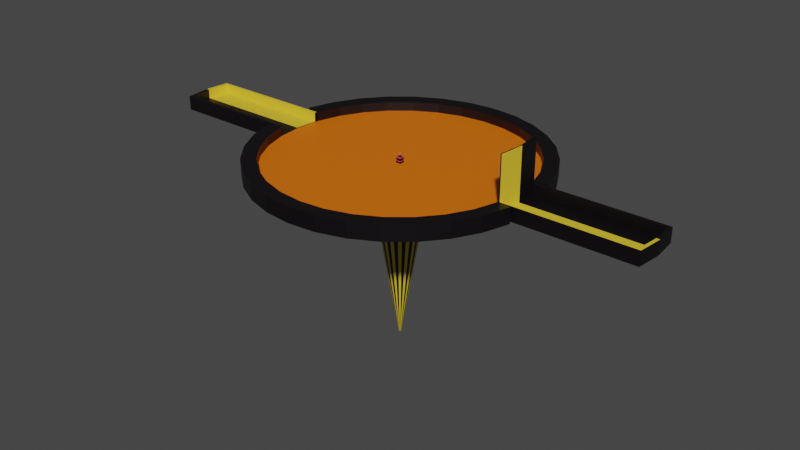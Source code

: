 # Source: Arena.blend  (saved by Blender 2.80.75; exported with 4.5.12 LTS)
import bpy
from mathutils import Matrix  # noqa: F401  (used for matrix-valued properties, if any)

bpy.ops.wm.read_factory_settings(use_empty=True)
scene = bpy.context.scene
scene.name = 'Scene'

# ---- collections
col_collection = bpy.data.collections.new('Collection'); scene.collection.children.link(col_collection)

# ---- materials (node trees are filled in below, after node groups)
mat_material_001 = bpy.data.materials.new('Material.001')
mat_material_001.use_transparent_shadow = False
mat_material_002 = bpy.data.materials.new('Material.002')
mat_material_002.use_transparent_shadow = False
mat_material_003 = bpy.data.materials.new('Material.003')
mat_material_003.use_transparent_shadow = False
mat_material_004 = bpy.data.materials.new('Material.004')
mat_material_004.use_transparent_shadow = False
mat_material_005 = bpy.data.materials.new('Material.005')
mat_material_005.use_transparent_shadow = False

# ---- material node trees
mat_material_001.use_nodes = True; mat_material_001.node_tree.nodes.clear()
_N = mat_material_001.node_tree.nodes; _L = mat_material_001.node_tree.links
n0 = _N.new('ShaderNodeOutputMaterial'); n0.name = 'Material Output'; n0.location = (300, 300)
n1 = _N.new('ShaderNodeBsdfPrincipled'); n1.name = 'Principled BSDF'; n1.location = (10, 300)
n1.distribution = 'GGX'
n1.subsurface_method = 'BURLEY'
n1.inputs[0].default_value = (0.001655, 0.0001604, 0.001353, 1.0)
n1.inputs[3].default_value = 1.45
n1.inputs[27].default_value = (0.0, 0.0, 0.0, 1.0)
n1.inputs[28].default_value = 1.0
_L.new(n1.outputs[0], n0.inputs[0])
n0.is_active_output = True
mat_material_002.use_nodes = True; mat_material_002.node_tree.nodes.clear()
_N = mat_material_002.node_tree.nodes; _L = mat_material_002.node_tree.links
n0 = _N.new('ShaderNodeOutputMaterial'); n0.name = 'Material Output'; n0.location = (300, 300)
n1 = _N.new('ShaderNodeBsdfPrincipled'); n1.name = 'Principled BSDF'; n1.location = (10, 300)
n1.distribution = 'GGX'
n1.subsurface_method = 'BURLEY'
n1.inputs[0].default_value = (0.8, 0.05731, 0.1334, 1.0)
n1.inputs[3].default_value = 1.45
n1.inputs[27].default_value = (0.0, 0.0, 0.0, 1.0)
n1.inputs[28].default_value = 1.0
_L.new(n1.outputs[0], n0.inputs[0])
n0.is_active_output = True
mat_material_003.use_nodes = True; mat_material_003.node_tree.nodes.clear()
_N = mat_material_003.node_tree.nodes; _L = mat_material_003.node_tree.links
n0 = _N.new('ShaderNodeOutputMaterial'); n0.name = 'Material Output'; n0.location = (300, 300)
n1 = _N.new('ShaderNodeBsdfPrincipled'); n1.name = 'Principled BSDF'; n1.location = (10, 300)
n1.distribution = 'GGX'
n1.subsurface_method = 'BURLEY'
n1.inputs[0].default_value = (0.8, 0.5789, 0.03693, 1.0)
n1.inputs[3].default_value = 1.45
n1.inputs[27].default_value = (0.0, 0.0, 0.0, 1.0)
n1.inputs[28].default_value = 1.0
_L.new(n1.outputs[0], n0.inputs[0])
n0.is_active_output = True
mat_material_004.use_nodes = True; mat_material_004.node_tree.nodes.clear()
_N = mat_material_004.node_tree.nodes; _L = mat_material_004.node_tree.links
n0 = _N.new('ShaderNodeOutputMaterial'); n0.name = 'Material Output'; n0.location = (300, 300)
n1 = _N.new('ShaderNodeBsdfPrincipled'); n1.name = 'Principled BSDF'; n1.location = (10, 300)
n1.distribution = 'GGX'
n1.subsurface_method = 'BURLEY'
n1.inputs[0].default_value = (0.003477, 0.0007574, 0.00412, 1.0)
n1.inputs[3].default_value = 1.45
n1.inputs[27].default_value = (0.0, 0.0, 0.0, 1.0)
n1.inputs[28].default_value = 1.0
_L.new(n1.outputs[0], n0.inputs[0])
n0.is_active_output = True
mat_material_005.use_nodes = True; mat_material_005.node_tree.nodes.clear()
_N = mat_material_005.node_tree.nodes; _L = mat_material_005.node_tree.links
n0 = _N.new('ShaderNodeOutputMaterial'); n0.name = 'Material Output'; n0.location = (300, 300)
n1 = _N.new('ShaderNodeBsdfPrincipled'); n1.name = 'Principled BSDF'; n1.location = (10, 300)
n1.distribution = 'GGX'
n1.subsurface_method = 'BURLEY'
n1.inputs[0].default_value = (0.8055, 0.1601, 0.0, 1.0)
n1.inputs[3].default_value = 1.45
n1.inputs[27].default_value = (0.0, 0.0, 0.0, 1.0)
n1.inputs[28].default_value = 1.0
_L.new(n1.outputs[0], n0.inputs[0])
n0.is_active_output = True

# ---- world
world_world = bpy.data.worlds.new('World'); scene.world = world_world
world_world.use_nodes = True; world_world.node_tree.nodes.clear()
_N = world_world.node_tree.nodes; _L = world_world.node_tree.links
n0 = _N.new('ShaderNodeOutputWorld'); n0.name = 'World Output'; n0.location = (300, 300)
n1 = _N.new('ShaderNodeBackground'); n1.name = 'Background'; n1.location = (10, 300)
n1.inputs[0].default_value = (0.05088, 0.05088, 0.05088, 1.0)
_L.new(n1.outputs[0], n0.inputs[0])
n0.is_active_output = True
world_world.color = (0.05088, 0.05088, 0.05088)
world_world.use_sun_shadow = False
world_world.sun_shadow_jitter_overblur = 0.0

# ---- meshes
me_cylinder = bpy.data.meshes.new('Cylinder')
me_cylinder.from_pydata([(-9.148e-07, 8.704, -1.0), (-5.818e-06, 50.0, 16.0), (1.698, 8.537, -1.0), (9.755, 49.04, 16.0), (3.331, 8.042, -1.0), (19.13, 46.19, 16.0), (4.836, 7.237, -1.0), (27.78, 41.57, 16.0), (6.155, 6.155, -1.0), (35.36, 35.36, 16.0), (7.237, 4.836, -1.0), (41.57, 27.78, 16.0), (8.042, 3.331, -1.0), (46.19, 19.13, 16.0), (8.537, 1.698, -1.0), (49.04, 9.755, 16.0), (8.704, -1.538e-06, -1.0), (50.0, -1.019e-05, 16.0), (8.537, -1.698, -1.0), (49.04, -9.755, 16.0), (8.042, -3.331, -1.0), (46.19, -19.13, 16.0), (7.237, -4.836, -1.0), (41.57, -27.78, 16.0), (6.155, -6.155, -1.0), (35.36, -35.36, 16.0), (4.836, -7.237, -1.0), (27.78, -41.57, 16.0), (3.331, -8.042, -1.0), (19.13, -46.19, 16.0), (1.698, -8.537, -1.0), (9.754, -49.04, 16.0), (-3.751e-06, -8.704, -1.0), (-2.211e-05, -50.0, 16.0), (-1.698, -8.537, -1.0), (-9.755, -49.04, 16.0), (-3.331, -8.042, -1.0), (-19.13, -46.19, 16.0), (-4.836, -7.237, -1.0), (-27.78, -41.57, 16.0), (-6.155, -6.155, -1.0), (-35.36, -35.36, 16.0), (-7.237, -4.836, -1.0), (-41.57, -27.78, 16.0), (-8.042, -3.331, -1.0), (-46.19, -19.13, 16.0), (-8.537, -1.698, -1.0), (-49.04, -9.754, 16.0), (-8.704, 6.209e-06, -1.0), (-50.0, 3.432e-05, 16.0), (-8.537, 1.698, -1.0), (-49.04, 9.755, 16.0), (-8.042, 3.331, -1.0), (-46.19, 19.13, 16.0), (-7.237, 4.836, -1.0), (-41.57, 27.78, 16.0), (-6.155, 6.155, -1.0), (-35.36, 35.36, 16.0), (-4.836, 7.237, -1.0), (-27.78, 41.57, 16.0), (-3.331, 8.042, -1.0), (-19.13, 46.19, 16.0), (-1.698, 8.537, -1.0), (-9.754, 49.04, 16.0), (-2.545e-07, 0.4352, -51.0), (0.08491, 0.4269, -51.0), (0.1665, 0.4021, -51.0), (0.2418, 0.3619, -51.0), (0.3077, 0.3077, -51.0), (0.3619, 0.2418, -51.0), (0.4021, 0.1665, -51.0), (0.4269, 0.08491, -51.0), (0.4352, 4.61e-07, -51.0), (0.4269, -0.08491, -51.0), (0.4021, -0.1665, -51.0), (0.3619, -0.2418, -51.0), (0.3077, -0.3077, -51.0), (0.2418, -0.3619, -51.0), (0.1665, -0.4021, -51.0), (0.08491, -0.4269, -51.0), (-3.964e-07, -0.4352, -51.0), (-0.08491, -0.4269, -51.0), (-0.1665, -0.4021, -51.0), (-0.2418, -0.3619, -51.0), (-0.3077, -0.3077, -51.0), (-0.3619, -0.2418, -51.0), (-0.4021, -0.1665, -51.0), (-0.4269, -0.08491, -51.0), (-0.4352, 8.484e-07, -51.0), (-0.4269, 0.08491, -51.0), (-0.4021, 0.1666, -51.0), (-0.3619, 0.2418, -51.0), (-0.3077, 0.3077, -51.0), (-0.2418, 0.3619, -51.0), (-0.1665, 0.4021, -51.0), (-0.08491, 0.4269, -51.0), (9.657, 48.55, 16.0), (-5.773e-06, 49.5, 16.0), (18.94, 45.73, 16.0), (27.5, 41.16, 16.0), (35.0, 35.0, 16.0), (41.16, 27.5, 16.0), (45.73, 18.94, 16.0), (48.55, 9.657, 16.0), (49.5, -1.008e-05, 16.0), (48.55, -9.657, 16.0), (45.73, -18.94, 16.0), (41.16, -27.5, 16.0), (35.0, -35.0, 16.0), (27.5, -41.16, 16.0), (18.94, -45.73, 16.0), (9.657, -48.55, 16.0), (-2.19e-05, -49.5, 16.0), (-9.657, -48.55, 16.0), (-18.94, -45.73, 16.0), (-27.5, -41.16, 16.0), (-35.0, -35.0, 16.0), (-41.16, -27.5, 16.0), (-45.73, -18.94, 16.0), (-48.55, -9.657, 16.0), (-49.5, 3.398e-05, 16.0), (-48.55, 9.657, 16.0), (-45.73, 18.94, 16.0), (-41.16, 27.5, 16.0), (-35.0, 35.0, 16.0), (-27.5, 41.16, 16.0), (-18.94, 45.73, 16.0), (-9.657, 48.55, 16.0), (49.04, 9.755, 18.0), (50.0, -1.019e-05, 18.0), (49.04, -9.755, 18.0), (-49.04, -9.754, 18.0), (-50.0, 3.432e-05, 18.0), (-49.04, 9.755, 18.0), (9.657, 48.55, 18.0), (-5.773e-06, 49.5, 18.0), (18.94, 45.73, 18.0), (27.5, 41.16, 18.0), (35.0, 35.0, 18.0), (41.16, 27.5, 18.0), (45.73, 18.94, 18.0), (48.55, 9.657, 18.0), (49.5, -1.008e-05, 18.0), (48.55, -9.657, 18.0), (45.73, -18.94, 18.0), (41.16, -27.5, 18.0), (35.0, -35.0, 18.0), (27.5, -41.16, 18.0), (18.94, -45.73, 18.0), (9.657, -48.55, 18.0), (-2.19e-05, -49.5, 18.0), (-9.657, -48.55, 18.0), (-18.94, -45.73, 18.0), (-27.5, -41.16, 18.0), (-35.0, -35.0, 18.0), (-41.16, -27.5, 18.0), (-45.73, -18.94, 18.0), (-48.55, -9.657, 18.0), (-49.5, 3.398e-05, 18.0), (-48.55, 9.657, 18.0), (-45.73, 18.94, 18.0), (-41.16, 27.5, 18.0), (-35.0, 35.0, 18.0), (-27.5, 41.16, 18.0), (-18.94, 45.73, 18.0), (-9.657, 48.55, 18.0), (49.04, 9.755, 19.5), (49.04, -9.755, 19.5), (-49.04, -9.754, 19.5), (-49.04, 9.755, 19.5), (9.657, 48.55, 19.5), (-5.773e-06, 49.5, 19.5), (18.94, 45.73, 19.5), (27.5, 41.16, 19.5), (35.0, 35.0, 19.5), (41.16, 27.5, 19.5), (45.73, 18.94, 19.5), (48.55, 9.657, 19.5), (45.73, -18.94, 19.5), (48.55, -9.657, 19.5), (41.16, -27.5, 19.5), (35.0, -35.0, 19.5), (27.5, -41.16, 19.5), (18.94, -45.73, 19.5), (9.657, -48.55, 19.5), (-2.19e-05, -49.5, 19.5), (-9.657, -48.55, 19.5), (-18.94, -45.73, 19.5), (-27.5, -41.16, 19.5), (-35.0, -35.0, 19.5), (-41.16, -27.5, 19.5), (-45.73, -18.94, 19.5), (-48.55, -9.657, 19.5), (-45.73, 18.94, 19.5), (-48.55, 9.657, 19.5), (-41.16, 27.5, 19.5), (-35.0, 35.0, 19.5), (-27.5, 41.16, 19.5), (-18.94, 45.73, 19.5), (-9.657, 48.55, 19.5), (9.657, 48.55, 18.0), (-5.773e-06, 49.5, 18.0), (18.94, 45.73, 18.0), (27.5, 41.16, 18.0), (35.0, 35.0, 18.0), (41.16, 27.5, 18.0), (45.73, 18.94, 18.0), (48.55, 9.657, 18.0), (49.5, -1.008e-05, 18.0), (48.55, -9.657, 18.0), (45.73, -18.94, 18.0), (41.16, -27.5, 18.0), (35.0, -35.0, 18.0), (27.5, -41.16, 18.0), (18.94, -45.73, 18.0), (9.657, -48.55, 18.0), (-2.19e-05, -49.5, 18.0), (-9.657, -48.55, 18.0), (-18.94, -45.73, 18.0), (-27.5, -41.16, 18.0), (-35.0, -35.0, 18.0), (-41.16, -27.5, 18.0), (-45.73, -18.94, 18.0), (-48.55, -9.657, 18.0), (-49.5, 3.398e-05, 18.0), (-48.55, 9.657, 18.0), (-45.73, 18.94, 18.0), (-41.16, 27.5, 18.0), (-35.0, 35.0, 18.0), (-27.5, 41.16, 18.0), (-18.94, 45.73, 18.0), (-9.657, 48.55, 18.0), (100.0, -1.019e-05, 16.0), (99.04, 9.755, 16.0), (99.04, -9.755, 16.0), (100.0, -1.019e-05, 18.0), (99.04, 9.755, 18.0), (99.04, -9.755, 18.0), (-100.0, 3.432e-05, 16.0), (-99.04, -9.754, 16.0), (-99.04, 9.755, 16.0), (-100.0, 3.432e-05, 18.0), (-99.04, -9.754, 18.0), (-99.04, 9.755, 18.0), (49.04, 9.755, 20.0), (48.55, 9.657, 20.0), (-49.04, 9.755, 20.0), (-48.55, 9.657, 20.0), (-49.04, -9.754, 21.5), (-49.04, -9.754, 20.0), (-49.04, 9.755, 21.5), (48.55, -9.657, 20.0), (49.04, -9.755, 20.0), (-48.55, 9.657, 21.5), (-48.55, -9.657, 20.0), (48.55, 9.657, 21.5), (49.04, 9.755, 21.5), (9.755, 49.04, 21.5), (-5.818e-06, 50.0, 21.5), (19.13, 46.19, 21.5), (27.78, 41.57, 21.5), (35.36, 35.36, 21.5), (41.57, 27.78, 21.5), (46.19, 19.13, 21.5), (46.19, -19.13, 21.5), (49.04, -9.755, 21.5), (41.57, -27.78, 21.5), (35.36, -35.36, 21.5), (27.78, -41.57, 21.5), (19.13, -46.19, 21.5), (9.754, -49.04, 21.5), (-2.211e-05, -50.0, 21.5), (-9.755, -49.04, 21.5), (-19.13, -46.19, 21.5), (-27.78, -41.57, 21.5), (-35.36, -35.36, 21.5), (-41.57, -27.78, 21.5), (-46.19, -19.13, 21.5), (-46.19, 19.13, 21.5), (-41.57, 27.78, 21.5), (-35.36, 35.36, 21.5), (-27.78, 41.57, 21.5), (-19.13, 46.19, 21.5), (-9.754, 49.04, 21.5), (9.657, 48.55, 21.5), (-5.773e-06, 49.5, 21.5), (18.94, 45.73, 21.5), (27.5, 41.16, 21.5), (35.0, 35.0, 21.5), (41.16, 27.5, 21.5), (45.73, 18.94, 21.5), (45.73, -18.94, 21.5), (48.55, -9.657, 21.5), (41.16, -27.5, 21.5), (35.0, -35.0, 21.5), (27.5, -41.16, 21.5), (18.94, -45.73, 21.5), (9.657, -48.55, 21.5), (-2.19e-05, -49.5, 21.5), (-9.657, -48.55, 21.5), (-18.94, -45.73, 21.5), (-27.5, -41.16, 21.5), (-35.0, -35.0, 21.5), (-41.16, -27.5, 21.5), (-45.73, -18.94, 21.5), (-48.55, -9.657, 21.5), (-45.73, 18.94, 21.5), (-41.16, 27.5, 21.5), (-35.0, 35.0, 21.5), (-27.5, 41.16, 21.5), (-18.94, 45.73, 21.5), (-9.657, 48.55, 21.5), (-49.14, -8.779, 18.0), (-49.14, 8.779, 18.0), (-99.14, -8.779, 18.0), (-99.14, 8.779, 18.0), (-98.75, 3.432e-05, 18.0), (-74.04, -9.754, 18.0), (-74.04, 9.755, 18.0), (-97.89, 8.779, 18.0), (-97.89, -8.779, 18.0), (-49.14, -8.779, 21.5), (-49.04, -9.754, 21.5), (-99.14, -8.779, 21.5), (-99.04, -9.754, 21.5), (-74.04, -9.754, 21.5), (-74.04, 9.755, 21.5), (-49.04, 9.755, 21.5), (-49.14, 8.779, 21.5), (-99.04, 9.755, 21.5), (-99.14, 8.779, 21.5), (-74.14, 8.779, 21.5), (-74.14, -8.779, 21.5), (-99.14, 8.779, 21.5), (-100.0, 3.432e-05, 21.5), (-98.75, 3.432e-05, 21.5), (-99.14, -8.779, 21.5), (-97.89, 8.779, 21.5), (-97.89, -8.779, 21.5), (49.14, 8.779, 18.0), (49.14, -8.779, 18.0), (99.14, 8.779, 18.0), (99.14, -8.779, 18.0), (98.75, -1.019e-05, 18.0), (74.04, 9.755, 18.0), (74.04, -9.755, 18.0), (97.89, -8.779, 18.0), (97.89, 8.779, 18.0), (49.14, 8.779, 21.5), (49.04, 9.755, 21.5), (99.14, 8.779, 21.5), (99.04, 9.755, 21.5), (74.04, 9.755, 21.5), (74.04, -9.755, 21.5), (99.04, -9.755, 21.5), (49.04, -9.755, 21.5), (49.14, -8.779, 21.5), (99.14, -8.779, 21.5), (74.14, -8.779, 21.5), (74.14, 8.779, 21.5), (99.14, -8.779, 21.5), (100.0, -1.019e-05, 21.5), (98.75, -1.019e-05, 21.5), (99.14, 8.779, 21.5), (97.89, -8.779, 21.5), (97.89, 8.779, 21.5), (10.73, 53.94, 15.72), (-6.287e-06, 55.0, 15.72), (21.05, 50.81, 15.72), (30.56, 45.73, 15.72), (38.89, 38.89, 15.72), (45.73, 30.56, 15.72), (50.81, 21.05, 15.72), (53.94, 10.73, 15.72), (50.81, -21.05, 15.72), (53.94, -10.73, 15.72), (45.73, -30.56, 15.72), (38.89, -38.89, 15.72), (30.56, -45.73, 15.72), (21.05, -50.81, 15.72), (10.73, -53.94, 15.72), (-2.421e-05, -55.0, 15.72), (-10.73, -53.94, 15.72), (-21.05, -50.81, 15.72), (-30.56, -45.73, 15.72), (-38.89, -38.89, 15.72), (-45.73, -30.56, 15.72), (-50.81, -21.05, 15.72), (-53.94, -10.73, 15.72), (-50.81, 21.05, 15.72), (-53.94, 10.73, 15.72), (-45.73, 30.56, 15.72), (-38.89, 38.89, 15.72), (-30.56, 45.73, 15.72), (-21.05, 50.81, 15.72), (-10.73, 53.94, 15.72), (-50.81, -21.05, 17.92), (30.56, -45.73, 17.92), (38.89, 38.89, 17.92), (-21.05, 50.81, 17.92), (-45.73, -30.56, 17.92), (38.89, -38.89, 17.92), (30.56, 45.73, 17.92), (-30.56, 45.73, 17.92), (-38.89, -38.89, 17.92), (-30.56, -45.73, 17.92), (45.73, -30.56, 17.92), (50.81, -21.05, 17.92), (21.05, 50.81, 17.92), (10.73, 53.94, 17.92), (-38.89, 38.89, 17.92), (-45.73, 30.56, 17.92), (-6.287e-06, 55.0, 17.92), (45.73, 30.56, 17.92), (50.81, 21.05, 17.92), (53.94, 10.73, 17.92), (53.94, -10.73, 17.92), (21.05, -50.81, 17.92), (10.73, -53.94, 17.92), (-2.421e-05, -55.0, 17.92), (-10.73, -53.94, 17.92), (-21.05, -50.81, 17.92), (-53.94, -10.73, 17.92), (-50.81, 21.05, 17.92), (-53.94, 10.73, 17.92), (-10.73, 53.94, 17.92), (-45.73, 30.56, 19.58), (-50.81, 21.05, 19.58), (-53.94, -10.73, 19.58), (-50.81, -21.05, 19.58), (-45.73, -30.56, 19.58), (-53.94, 10.73, 19.58), (-38.89, -38.89, 19.58), (-30.56, -45.73, 19.58), (-21.05, -50.81, 19.58), (-10.73, -53.94, 19.58), (-2.421e-05, -55.0, 19.58), (53.94, 10.73, 19.58), (10.73, 53.94, 19.58), (-6.287e-06, 55.0, 19.58), (21.05, 50.81, 19.58), (30.56, 45.73, 19.58), (38.89, 38.89, 19.58), (45.73, 30.56, 19.58), (50.81, 21.05, 19.58), (50.81, -21.05, 19.58), (53.94, -10.73, 19.58), (45.73, -30.56, 19.58), (38.89, -38.89, 19.58), (30.56, -45.73, 19.58), (21.05, -50.81, 19.58), (10.73, -53.94, 19.58), (-38.89, 38.89, 19.58), (-30.56, 45.73, 19.58), (-21.05, 50.81, 19.58), (-10.73, 53.94, 19.58), (-38.89, 38.89, 21.77), (-45.73, 30.56, 21.77), (-50.81, 21.05, 21.77), (-53.94, 10.73, 21.77), (-53.94, -10.73, 21.77), (53.94, 10.73, 21.77), (-50.81, -21.05, 21.77), (-45.73, -30.56, 21.77), (-38.89, -38.89, 21.77), (-30.56, -45.73, 21.77), (-21.05, -50.81, 21.77), (-10.73, -53.94, 21.77), (10.73, 53.94, 21.77), (-6.287e-06, 55.0, 21.77), (21.05, 50.81, 21.77), (30.56, 45.73, 21.77), (38.89, 38.89, 21.77), (45.73, 30.56, 21.77), (50.81, 21.05, 21.77), (50.81, -21.05, 21.77), (53.94, -10.73, 21.77), (45.73, -30.56, 21.77), (38.89, -38.89, 21.77), (30.56, -45.73, 21.77), (21.05, -50.81, 21.77), (10.73, -53.94, 21.77), (-2.421e-05, -55.0, 21.77), (-30.56, 45.73, 21.77), (-21.05, 50.81, 21.77), (-10.73, 53.94, 21.77)], [], [(0, 1, 3, 2), (2, 3, 5, 4), (4, 5, 7, 6), (6, 7, 9, 8), (8, 9, 11, 10), (10, 11, 13, 12), (12, 13, 15, 14), (14, 15, 17, 16), (16, 17, 19, 18), (18, 19, 21, 20), (20, 21, 23, 22), (22, 23, 25, 24), (24, 25, 27, 26), (26, 27, 29, 28), (28, 29, 31, 30), (30, 31, 33, 32), (32, 33, 35, 34), (34, 35, 37, 36), (36, 37, 39, 38), (38, 39, 41, 40), (40, 41, 43, 42), (42, 43, 45, 44), (44, 45, 47, 46), (46, 47, 49, 48), (48, 49, 51, 50), (50, 51, 53, 52), (52, 53, 55, 54), (54, 55, 57, 56), (56, 57, 59, 58), (58, 59, 61, 60), (60, 61, 63, 62), (62, 63, 1, 0), (14, 16, 72, 71), (64, 65, 66, 67, 68, 69, 70, 71, 72, 73, 74, 75, 76, 77, 78, 79, 80, 81, 82, 83, 84, 85, 86, 87, 88, 89, 90, 91, 92, 93, 94, 95), (32, 34, 81, 80), (50, 52, 90, 89), (6, 8, 68, 67), (24, 26, 77, 76), (42, 44, 86, 85), (60, 62, 95, 94), (16, 18, 73, 72), (34, 36, 82, 81), (52, 54, 91, 90), (8, 10, 69, 68), (26, 28, 78, 77), (44, 46, 87, 86), (0, 2, 65, 64), (62, 0, 64, 95), (18, 20, 74, 73), (36, 38, 83, 82), (54, 56, 92, 91), (10, 12, 70, 69), (28, 30, 79, 78), (46, 48, 88, 87), (2, 4, 66, 65), (20, 22, 75, 74), (38, 40, 84, 83), (56, 58, 93, 92), (12, 14, 71, 70), (30, 32, 80, 79), (48, 50, 89, 88), (4, 6, 67, 66), (22, 24, 76, 75), (40, 42, 85, 84), (58, 60, 94, 93), (113, 112, 216, 217), (108, 109, 147, 146), (107, 108, 146, 145), (106, 107, 145, 144), (105, 106, 144, 143), (104, 105, 143, 142), (103, 104, 142, 141), (102, 103, 141, 140), (101, 102, 140, 139), (127, 97, 135, 165), (100, 101, 139, 138), (126, 127, 165, 164), (99, 100, 138, 137), (125, 126, 164, 163), (98, 99, 137, 136), (124, 125, 163, 162), (96, 98, 136, 134), (156, 157, 192, 191), (197, 198, 310, 309), (257, 259, 470, 468), (283, 258, 469, 485), (155, 156, 191, 190), (31, 29, 379, 380), (258, 257, 468, 469), (154, 155, 190, 189), (282, 283, 485, 484), (153, 154, 189, 188), (152, 153, 188, 187), (151, 152, 187, 186), (13, 11, 371, 372), (150, 151, 186, 185), (281, 282, 484, 483), (149, 150, 185, 184), (1, 63, 395, 367), (148, 149, 184, 183), (47, 45, 387, 388), (280, 281, 483, 456), (132, 312, 131, 157, 158), (147, 148, 183, 182), (29, 27, 378, 379), (146, 147, 182, 181), (279, 280, 456, 457), (145, 146, 181, 180), (11, 9, 370, 371), (133, 313, 132, 158, 159), (144, 145, 180, 178), (133, 169, 431, 424), (109, 110, 148, 147), (278, 279, 457, 458), (110, 111, 149, 148), (63, 61, 394, 395), (111, 112, 150, 149), (45, 43, 386, 387), (314, 320, 338, 336), (112, 113, 151, 150), (113, 114, 152, 151), (250, 278, 458, 459), (27, 25, 377, 378), (114, 115, 153, 152), (49, 47, 239, 238), (115, 116, 154, 153), (116, 117, 155, 154), (342, 235, 361, 360), (117, 118, 156, 155), (277, 248, 460, 462), (9, 7, 369, 370), (118, 119, 157, 156), (119, 120, 158, 157), (19, 17, 232, 234), (120, 121, 159, 158), (276, 277, 462, 463), (61, 59, 393, 394), (131, 47, 388, 422), (121, 122, 160, 159), (122, 123, 161, 160), (97, 96, 134, 135), (43, 41, 385, 386), (123, 124, 162, 161), (275, 276, 463, 464), (196, 197, 309, 308), (25, 23, 376, 377), (195, 196, 308, 307), (274, 275, 464, 465), (193, 195, 307, 306), (131, 168, 248, 249), (7, 5, 368, 369), (194, 193, 306, 253), (133, 159, 247, 246), (168, 131, 422, 428), (191, 192, 305, 304), (273, 274, 465, 466), (190, 191, 304, 303), (59, 57, 392, 393), (189, 190, 303, 302), (141, 128, 244, 245), (128, 166, 256, 244), (41, 39, 384, 385), (188, 189, 302, 301), (177, 141, 245, 255), (272, 273, 466, 467), (187, 188, 301, 300), (23, 21, 374, 376), (186, 187, 300, 299), (271, 272, 467, 482), (185, 186, 299, 298), (19, 130, 416, 375), (184, 185, 298, 297), (5, 3, 366, 368), (270, 271, 482, 481), (57, 55, 391, 392), (166, 128, 415, 437), (39, 37, 383, 384), (269, 270, 481, 480), (159, 160, 193, 194), (21, 19, 375, 374), (268, 269, 480, 479), (160, 161, 195, 193), (135, 134, 170, 171), (267, 268, 479, 478), (192, 157, 254, 305), (161, 162, 196, 195), (134, 136, 172, 170), (162, 163, 197, 196), (136, 137, 173, 172), (163, 164, 198, 197), (137, 138, 174, 173), (55, 53, 389, 391), (164, 165, 199, 198), (138, 139, 175, 174), (3, 1, 367, 366), (165, 135, 171, 199), (139, 140, 176, 175), (256, 166, 437, 461), (140, 141, 177, 176), (37, 35, 382, 383), (266, 267, 478, 477), (167, 265, 476, 446), (143, 144, 178, 179), (264, 266, 477, 475), (200, 201, 231, 230, 229, 228, 227, 226, 225, 224, 223, 222, 221, 220, 219, 218, 217, 216, 215, 214, 213, 212, 211, 210, 209, 208, 207, 206, 205, 204, 203, 202), (100, 99, 203, 204), (127, 126, 230, 231), (114, 113, 217, 218), (101, 100, 204, 205), (97, 127, 231, 201), (115, 114, 218, 219), (102, 101, 205, 206), (116, 115, 219, 220), (103, 102, 206, 207), (117, 116, 220, 221), (104, 103, 207, 208), (118, 117, 221, 222), (105, 104, 208, 209), (119, 118, 222, 223), (106, 105, 209, 210), (120, 119, 223, 224), (107, 106, 210, 211), (121, 120, 224, 225), (108, 107, 211, 212), (122, 121, 225, 226), (109, 108, 212, 213), (123, 122, 226, 227), (110, 109, 213, 214), (96, 97, 201, 200), (124, 123, 227, 228), (111, 110, 214, 215), (98, 96, 200, 202), (125, 124, 228, 229), (112, 111, 215, 216), (99, 98, 202, 203), (126, 125, 229, 230), (232, 233, 236, 341, 235), (234, 232, 235, 342, 237), (15, 128, 344, 236, 233), (17, 15, 233, 232), (340, 130, 355, 356), (130, 19, 234, 237, 345), (238, 239, 242, 314, 241), (240, 238, 241, 315, 243), (133, 51, 240, 243, 318), (51, 49, 238, 240), (47, 131, 317, 242, 239), (314, 242, 324, 323), (252, 251, 292, 265), (246, 247, 253, 250), (245, 244, 256, 255), (276, 275, 302, 303), (282, 281, 309, 310), (272, 271, 298, 299), (278, 250, 253, 306), (261, 260, 287, 288), (268, 267, 294, 295), (277, 276, 303, 304), (283, 282, 310, 311), (273, 272, 299, 300), (279, 278, 306, 307), (262, 261, 288, 289), (269, 268, 295, 296), (248, 277, 304, 305), (257, 258, 285, 284), (258, 283, 311, 285), (264, 265, 292, 291), (274, 273, 300, 301), (280, 279, 307, 308), (263, 262, 289, 290), (270, 269, 296, 297), (259, 257, 284, 286), (266, 264, 291, 293), (275, 274, 301, 302), (281, 280, 308, 309), (256, 263, 290, 255), (271, 270, 297, 298), (260, 259, 286, 287), (267, 266, 293, 294), (254, 249, 248, 305), (265, 264, 475, 476), (53, 51, 390, 389), (198, 199, 311, 310), (171, 170, 284, 285), (248, 168, 428, 460), (199, 171, 285, 311), (170, 172, 286, 284), (35, 33, 381, 382), (169, 133, 246, 250), (172, 173, 287, 286), (263, 256, 461, 474), (130, 143, 251, 252), (173, 174, 288, 287), (130, 167, 446, 416), (159, 194, 253, 247), (174, 175, 289, 288), (262, 263, 474, 473), (175, 176, 290, 289), (51, 133, 424, 390), (176, 177, 255, 290), (169, 250, 459, 431), (179, 178, 291, 292), (261, 262, 473, 472), (157, 131, 249, 254), (178, 180, 293, 291), (33, 31, 380, 381), (180, 181, 294, 293), (260, 261, 472, 471), (181, 182, 295, 294), (15, 13, 372, 373), (143, 179, 292, 251), (182, 183, 296, 295), (259, 260, 471, 470), (167, 130, 252, 265), (183, 184, 297, 296), (128, 15, 373, 415), (241, 314, 336, 334), (132, 313, 319, 316), (243, 315, 330, 329), (318, 243, 329, 326), (133, 318, 326, 327), (312, 132, 316, 320), (331, 326, 329, 330), (328, 327, 326, 331), (325, 332, 323, 324), (322, 321, 332, 325), (315, 319, 331, 330), (317, 131, 322, 325), (320, 314, 323, 332), (131, 312, 321, 322), (313, 133, 327, 328), (319, 313, 328, 331), (242, 317, 325, 324), (312, 320, 332, 321), (338, 335, 334, 336), (335, 337, 333, 334), (315, 241, 334, 333), (316, 319, 337, 335), (319, 315, 333, 337), (320, 316, 335, 338), (347, 343, 362, 365), (129, 340, 346, 343), (347, 341, 350, 359), (345, 237, 354, 353), (342, 346, 358, 357), (339, 129, 343, 347), (358, 353, 354, 357), (356, 355, 353, 358), (352, 359, 350, 351), (349, 348, 359, 352), (346, 340, 356, 358), (236, 344, 352, 351), (339, 347, 359, 348), (341, 236, 351, 350), (128, 339, 348, 349), (344, 128, 349, 352), (130, 345, 353, 355), (237, 342, 357, 354), (365, 362, 361, 363), (362, 364, 360, 361), (235, 341, 363, 361), (341, 347, 365, 363), (343, 346, 364, 362), (346, 342, 360, 364), (388, 387, 396, 422), (379, 378, 397, 417), (371, 370, 398, 413), (395, 394, 399, 425), (387, 386, 400, 396), (378, 377, 401, 397), (370, 369, 402, 398), (394, 393, 403, 399), (386, 385, 404, 400), (377, 376, 406, 401), (369, 368, 408, 402), (393, 392, 410, 403), (385, 384, 405, 404), (376, 374, 407, 406), (368, 366, 409, 408), (392, 391, 411, 410), (408, 409, 438, 440), (410, 411, 426, 452), (409, 412, 439, 438), (411, 423, 427, 426), (423, 424, 431, 427), (422, 396, 429, 428), (396, 400, 430, 429), (400, 404, 432, 430), (438, 439, 469, 468), (404, 405, 433, 432), (405, 421, 434, 433), (421, 420, 435, 434), (420, 419, 436, 435), (455, 454, 484, 485), (367, 395, 425, 412), (372, 371, 413, 414), (380, 379, 417, 418), (373, 372, 414, 415), (381, 380, 418, 419), (382, 381, 419, 420), (389, 390, 424, 423), (383, 382, 420, 421), (366, 367, 412, 409), (391, 389, 423, 411), (374, 375, 416, 407), (384, 383, 421, 405), (454, 453, 483, 484), (453, 452, 456, 483), (452, 426, 457, 456), (426, 427, 458, 457), (427, 431, 459, 458), (428, 429, 462, 460), (429, 430, 463, 462), (430, 432, 464, 463), (432, 433, 465, 464), (433, 434, 466, 465), (434, 435, 467, 466), (403, 410, 452, 453), (402, 408, 440, 441), (399, 403, 453, 454), (398, 402, 441, 442), (425, 399, 454, 455), (413, 398, 442, 443), (412, 425, 455, 439), (414, 413, 443, 444), (415, 414, 444, 437), (407, 416, 446, 445), (406, 407, 445, 447), (401, 406, 447, 448), (397, 401, 448, 449), (417, 397, 449, 450), (418, 417, 450, 451), (419, 418, 451, 436), (439, 455, 485, 469), (440, 438, 468, 470), (441, 440, 470, 471), (442, 441, 471, 472), (443, 442, 472, 473), (444, 443, 473, 474), (437, 444, 474, 461), (445, 446, 476, 475), (447, 445, 475, 477), (448, 447, 477, 478), (449, 448, 478, 479), (450, 449, 479, 480), (451, 450, 480, 481), (436, 451, 481, 482), (435, 436, 482, 467)])
me_cylinder.polygons.foreach_set('material_index', [0, 0, 0, 0, 0, 0, 0, 0, 0, 0, 0, 0, 0, 0, 0, 0, 0, 0, 0, 0, 0, 0, 0, 0, 0, 0, 0, 0, 0, 0, 0, 0, 3, 2, 2, 3, 3, 2, 3, 2, 2, 3, 2, 2, 3, 2, 2, 3, 3, 2, 3, 3, 2, 3, 3, 2, 3, 2, 2, 3, 2, 2, 3, 2, 3, 0, 0, 0, 0, 0, 0, 0, 0, 0, 0, 0, 0, 0, 0, 0, 0, 0, 0, 0, 0, 0, 0, 0, 0, 0, 0, 0, 0, 0, 0, 0, 0, 0, 0, 0, 0, 0, 0, 0, 0, 0, 0, 0, 0, 0, 0, 0, 0, 0, 0, 0, 0, 0, 0, 0, 0, 0, 0, 0, 0, 0, 0, 0, 0, 0, 0, 0, 0, 0, 0, 0, 0, 0, 0, 0, 0, 0, 0, 0, 0, 0, 0, 0, 0, 0, 0, 0, 0, 0, 0, 0, 0, 0, 0, 0, 0, 0, 0, 0, 0, 0, 0, 0, 0, 0, 0, 0, 0, 0, 0, 0, 0, 0, 0, 0, 0, 0, 0, 0, 0, 0, 0, 0, 0, 0, 0, 0, 0, 0, 0, 0, 0, 0, 0, 0, 0, 0, 0, 0, 4, 0, 0, 0, 0, 0, 0, 0, 0, 0, 0, 0, 0, 0, 0, 0, 0, 0, 0, 0, 0, 0, 0, 0, 0, 0, 0, 0, 0, 0, 0, 0, 0, 0, 0, 0, 0, 0, 0, 0, 0, 0, 0, 0, 0, 0, 0, 0, 0, 0, 0, 0, 0, 0, 0, 0, 0, 0, 0, 0, 0, 0, 0, 0, 0, 0, 0, 0, 0, 0, 0, 0, 0, 0, 0, 0, 0, 0, 0, 0, 0, 0, 0, 0, 0, 0, 0, 0, 0, 0, 0, 0, 0, 0, 0, 0, 0, 0, 0, 0, 0, 0, 0, 0, 0, 0, 0, 0, 0, 0, 0, 0, 0, 2, 0, 0, 0, 0, 2, 2, 0, 0, 2, 0, 0, 0, 0, 2, 0, 0, 0, 2, 0, 2, 2, 0, 0, 2, 0, 0, 2, 0, 2, 2, 0, 0, 2, 0, 0, 0, 0, 0, 0, 0, 0, 2, 0, 0, 2, 2, 0, 0, 0, 0, 0, 0, 0, 0, 0, 0, 0, 0, 0, 0, 0, 0, 0, 0, 0, 0, 0, 0, 0, 0, 0, 0, 0, 0, 0, 0, 0, 0, 0, 0, 0, 0, 0, 0, 0, 0, 0, 0, 0, 0, 0, 0, 0, 0, 0, 0, 0, 0, 0, 0, 0, 0, 0, 0, 0, 0, 0, 0, 0, 0, 0, 0, 0, 0, 0, 0, 0, 0, 0, 0, 0, 0, 0, 0, 0, 0, 0, 0, 0, 0])
_uv = me_cylinder.uv_layers.new(name='UVMap')
_uv.uv.foreach_set('vector', [1.0, 0.5, 1.0, 1.0, 0.9688, 1.0, 0.9688, 0.5, 0.9688, 0.5, 0.9688, 1.0, 0.9375, 1.0, 0.9375, 0.5, 0.9375, 0.5, 0.9375, 1.0, 0.9062, 1.0, 0.9062, 0.5, 0.9062, 0.5, 0.9062, 1.0, 0.875, 1.0, 0.875, 0.5, 0.875, 0.5, 0.875, 1.0, 0.8438, 1.0, 0.8438, 0.5, 0.8438, 0.5, 0.8438, 1.0, 0.8125, 1.0, 0.8125, 0.5, 0.8125, 0.5, 0.8125, 1.0, 0.7812, 1.0, 0.7812, 0.5, 0.7812, 0.5, 0.7812, 1.0, 0.75, 1.0, 0.75, 0.5, 0.75, 0.5, 0.75, 1.0, 0.7188, 1.0, 0.7188, 0.5, 0.7188, 0.5, 0.7188, 1.0, 0.6875, 1.0, 0.6875, 0.5, 0.6875, 0.5, 0.6875, 1.0, 0.6562, 1.0, 0.6562, 0.5, 0.6562, 0.5, 0.6562, 1.0, 0.625, 1.0, 0.625, 0.5, 0.625, 0.5, 0.625, 1.0, 0.5938, 1.0, 0.5938, 0.5, 0.5938, 0.5, 0.5938, 1.0, 0.5625, 1.0, 0.5625, 0.5, 0.5625, 0.5, 0.5625, 1.0, 0.5312, 1.0, 0.5312, 0.5, 0.5312, 0.5, 0.5312, 1.0, 0.5, 1.0, 0.5, 0.5, 0.5, 0.5, 0.5, 1.0, 0.4688, 1.0, 0.4688, 0.5, 0.4688, 0.5, 0.4688, 1.0, 0.4375, 1.0, 0.4375, 0.5, 0.4375, 0.5, 0.4375, 1.0, 0.4062, 1.0, 0.4062, 0.5, 0.4062, 0.5, 0.4062, 1.0, 0.375, 1.0, 0.375, 0.5, 0.375, 0.5, 0.375, 1.0, 0.3438, 1.0, 0.3438, 0.5, 0.3438, 0.5, 0.3438, 1.0, 0.3125, 1.0, 0.3125, 0.5, 0.3125, 0.5, 0.3125, 1.0, 0.2812, 1.0, 0.2812, 0.5, 0.2812, 0.5, 0.2812, 1.0, 0.25, 1.0, 0.25, 0.5, 0.25, 0.5, 0.25, 1.0, 0.2188, 1.0, 0.2188, 0.5, 0.2188, 0.5, 0.2188, 1.0, 0.1875, 1.0, 0.1875, 0.5, 0.1875, 0.5, 0.1875, 1.0, 0.1562, 1.0, 0.1562, 0.5, 0.1562, 0.5, 0.1562, 1.0, 0.125, 1.0, 0.125, 0.5, 0.125, 0.5, 0.125, 1.0, 0.09375, 1.0, 0.09375, 0.5, 0.09375, 0.5, 0.09375, 1.0, 0.0625, 1.0, 0.0625, 0.5, 0.0625, 0.5, 0.0625, 1.0, 0.03125, 1.0, 0.03125, 0.5, 0.03125, 0.5, 0.03125, 1.0, 0.0, 1.0, 0.0, 0.5, 0.7812, 0.5, 0.75, 0.5, 0.75, 0.5, 0.7812, 0.5, 0.75, 0.49, 0.7968, 0.4854, 0.8418, 0.4717, 0.8833, 0.4496, 0.9197, 0.4197, 0.9496, 0.3833, 0.9717, 0.3418, 0.9854, 0.2968, 0.99, 0.25, 0.9854, 0.2032, 0.9717, 0.1582, 0.9496, 0.1167, 0.9197, 0.08029, 0.8833, 0.05045, 0.8418, 0.02827, 0.7968, 0.01461, 0.75, 0.01, 0.7032, 0.01461, 0.6582, 0.02827, 0.6167, 0.05045, 0.5803, 0.08029, 0.5504, 0.1167, 0.5283, 0.1582, 0.5146, 0.2032, 0.51, 0.25, 0.5146, 0.2968, 0.5283, 0.3418, 0.5504, 0.3833, 0.5803, 0.4197, 0.6167, 0.4496, 0.6582, 0.4717, 0.7032, 0.4854, 0.5, 0.5, 0.4688, 0.5, 0.4688, 0.5, 0.5, 0.5, 0.2188, 0.5, 0.1875, 0.5, 0.1875, 0.5, 0.2188, 0.5, 0.9062, 0.5, 0.875, 0.5, 0.875, 0.5, 0.9062, 0.5, 0.625, 0.5, 0.5938, 0.5, 0.5938, 0.5, 0.625, 0.5, 0.3438, 0.5, 0.3125, 0.5, 0.3125, 0.5, 0.3438, 0.5, 0.0625, 0.5, 0.03125, 0.5, 0.03125, 0.5, 0.0625, 0.5, 0.75, 0.5, 0.7188, 0.5, 0.7188, 0.5, 0.75, 0.5, 0.4688, 0.5, 0.4375, 0.5, 0.4375, 0.5, 0.4688, 0.5, 0.1875, 0.5, 0.1562, 0.5, 0.1562, 0.5, 0.1875, 0.5, 0.875, 0.5, 0.8438, 0.5, 0.8438, 0.5, 0.875, 0.5, 0.5938, 0.5, 0.5625, 0.5, 0.5625, 0.5, 0.5938, 0.5, 0.3125, 0.5, 0.2812, 0.5, 0.2812, 0.5, 0.3125, 0.5, 1.0, 0.5, 0.9688, 0.5, 0.9688, 0.5, 1.0, 0.5, 0.03125, 0.5, 0.0, 0.5, 0.0, 0.5, 0.03125, 0.5, 0.7188, 0.5, 0.6875, 0.5, 0.6875, 0.5, 0.7188, 0.5, 0.4375, 0.5, 0.4062, 0.5, 0.4062, 0.5, 0.4375, 0.5, 0.1562, 0.5, 0.125, 0.5, 0.125, 0.5, 0.1562, 0.5, 0.8438, 0.5, 0.8125, 0.5, 0.8125, 0.5, 0.8438, 0.5, 0.5625, 0.5, 0.5312, 0.5, 0.5312, 0.5, 0.5625, 0.5, 0.2812, 0.5, 0.25, 0.5, 0.25, 0.5, 0.2812, 0.5, 0.9688, 0.5, 0.9375, 0.5, 0.9375, 0.5, 0.9688, 0.5, 0.6875, 0.5, 0.6562, 0.5, 0.6562, 0.5, 0.6875, 0.5, 0.4062, 0.5, 0.375, 0.5, 0.375, 0.5, 0.4062, 0.5, 0.125, 0.5, 0.09375, 0.5, 0.09375, 0.5, 0.125, 0.5, 0.8125, 0.5, 0.7812, 0.5, 0.7812, 0.5, 0.8125, 0.5, 0.5312, 0.5, 0.5, 0.5, 0.5, 0.5, 0.5312, 0.5, 0.25, 0.5, 0.2188, 0.5, 0.2188, 0.5, 0.25, 0.5, 0.9375, 0.5, 0.9062, 0.5, 0.9062, 0.5, 0.9375, 0.5, 0.6562, 0.5, 0.625, 0.5, 0.625, 0.5, 0.6562, 0.5, 0.375, 0.5, 0.3438, 0.5, 0.3438, 0.5, 0.375, 0.5, 0.09375, 0.5, 0.0625, 0.5, 0.0625, 0.5, 0.09375, 0.5, 0.2032, 0.01461, 0.25, 0.01, 0.25, 0.01, 0.2032, 0.01461, 0.4197, 0.08029, 0.3833, 0.05045, 0.3833, 0.05045, 0.4197, 0.08029, 0.4496, 0.1167, 0.4197, 0.08029, 0.4197, 0.08029, 0.4496, 0.1167, 0.4717, 0.1582, 0.4496, 0.1167, 0.4496, 0.1167, 0.4717, 0.1582, 0.4854, 0.2032, 0.4717, 0.1582, 0.4717, 0.1582, 0.4854, 0.2032, 0.49, 0.25, 0.4854, 0.2032, 0.4854, 0.2032, 0.49, 0.25, 0.4854, 0.2968, 0.49, 0.25, 0.49, 0.25, 0.4854, 0.2968, 0.4717, 0.3418, 0.4854, 0.2968, 0.4854, 0.2968, 0.4717, 0.3418, 0.4496, 0.3833, 0.4717, 0.3418, 0.4717, 0.3418, 0.4496, 0.3833, 0.2032, 0.4854, 0.25, 0.49, 0.25, 0.49, 0.2032, 0.4854, 0.4197, 0.4197, 0.4496, 0.3833, 0.4496, 0.3833, 0.4197, 0.4197, 0.1582, 0.4717, 0.2032, 0.4854, 0.2032, 0.4854, 0.1582, 0.4717, 0.3833, 0.4496, 0.4197, 0.4197, 0.4197, 0.4197, 0.3833, 0.4496, 0.1167, 0.4496, 0.1582, 0.4717, 0.1582, 0.4717, 0.1167, 0.4496, 0.3418, 0.4717, 0.3833, 0.4496, 0.3833, 0.4496, 0.3418, 0.4717, 0.08029, 0.4197, 0.1167, 0.4496, 0.1167, 0.4496, 0.08029, 0.4197, 0.2968, 0.4854, 0.3418, 0.4717, 0.3418, 0.4717, 0.2968, 0.4854, 0.02827, 0.1582, 0.01461, 0.2032, 0.01461, 0.2032, 0.02827, 0.1582, 0.1167, 0.4496, 0.1582, 0.4717, 0.1582, 0.4717, 0.1167, 0.4496, 0.9688, 1.0, 0.9375, 1.0, 0.9375, 1.0, 0.9688, 1.0, 0.03125, 1.0, 0.0, 1.0, 0.0, 1.0, 0.03125, 1.0, 0.05045, 0.1167, 0.02827, 0.1582, 0.02827, 0.1582, 0.05045, 0.1167, 0.5312, 1.0, 0.5625, 1.0, 0.5625, 1.0, 0.5312, 1.0, 1.0, 1.0, 0.9688, 1.0, 0.9688, 1.0, 1.0, 1.0, 0.08029, 0.08029, 0.05045, 0.1167, 0.05045, 0.1167, 0.08029, 0.08029, 0.0625, 1.0, 0.03125, 1.0, 0.03125, 1.0, 0.0625, 1.0, 0.1167, 0.05045, 0.08029, 0.08029, 0.08029, 0.08029, 0.1167, 0.05045, 0.1582, 0.02827, 0.1167, 0.05045, 0.1167, 0.05045, 0.1582, 0.02827, 0.2032, 0.01461, 0.1582, 0.02827, 0.1582, 0.02827, 0.2032, 0.01461, 0.8125, 1.0, 0.8438, 1.0, 0.8438, 1.0, 0.8125, 1.0, 0.25, 0.01, 0.2032, 0.01461, 0.2032, 0.01461, 0.25, 0.01, 0.09375, 1.0, 0.0625, 1.0, 0.0625, 1.0, 0.09375, 1.0, 0.2968, 0.01461, 0.25, 0.01, 0.25, 0.01, 0.2968, 0.01461, 0.0, 1.0, 0.03125, 1.0, 0.03125, 1.0, 0.0, 1.0, 0.3418, 0.02827, 0.2968, 0.01461, 0.2968, 0.01461, 0.3418, 0.02827, 0.2812, 1.0, 0.3125, 1.0, 0.3125, 1.0, 0.2812, 1.0, 0.125, 1.0, 0.09375, 1.0, 0.09375, 1.0, 0.125, 1.0, 0.25, 1.0, 0.2781, 1.0, 0.2812, 1.0, 0.2812, 1.0, 0.25, 1.0, 0.3833, 0.05045, 0.3418, 0.02827, 0.3418, 0.02827, 0.3833, 0.05045, 0.5625, 1.0, 0.5938, 1.0, 0.5938, 1.0, 0.5625, 1.0, 0.4197, 0.08029, 0.3833, 0.05045, 0.3833, 0.05045, 0.4197, 0.08029, 0.1562, 1.0, 0.125, 1.0, 0.125, 1.0, 0.1562, 1.0, 0.4496, 0.1167, 0.4197, 0.08029, 0.4197, 0.08029, 0.4496, 0.1167, 0.8438, 1.0, 0.875, 1.0, 0.875, 1.0, 0.8438, 1.0, 0.2188, 1.0, 0.2219, 1.0, 0.25, 1.0, 0.25, 1.0, 0.2188, 1.0, 0.4717, 0.1582, 0.4496, 0.1167, 0.4496, 0.1167, 0.4717, 0.1582, 0.2188, 1.0, 0.2188, 1.0, 0.2188, 1.0, 0.2188, 1.0, 0.3833, 0.05045, 0.3418, 0.02827, 0.3418, 0.02827, 0.3833, 0.05045, 0.1875, 1.0, 0.1562, 1.0, 0.1562, 1.0, 0.1875, 1.0, 0.3418, 0.02827, 0.2968, 0.01461, 0.2968, 0.01461, 0.3418, 0.02827, 0.03125, 1.0, 0.0625, 1.0, 0.0625, 1.0, 0.03125, 1.0, 0.2968, 0.01461, 0.25, 0.01, 0.25, 0.01, 0.2968, 0.01461, 0.3125, 1.0, 0.3438, 1.0, 0.3438, 1.0, 0.3125, 1.0, 0.2781, 1.0, 0.2781, 1.0, 0.2781, 1.0, 0.2781, 1.0, 0.25, 0.01, 0.2032, 0.01461, 0.2032, 0.01461, 0.25, 0.01, 0.2032, 0.01461, 0.1582, 0.02827, 0.1582, 0.02827, 0.2032, 0.01461, 0.2188, 1.0, 0.1875, 1.0, 0.1875, 1.0, 0.2188, 1.0, 0.5938, 1.0, 0.625, 1.0, 0.625, 1.0, 0.5938, 1.0, 0.1582, 0.02827, 0.1167, 0.05045, 0.1167, 0.05045, 0.1582, 0.02827, 0.25, 1.0, 0.2812, 1.0, 0.2812, 1.0, 0.25, 1.0, 0.1167, 0.05045, 0.08029, 0.08029, 0.08029, 0.08029, 0.1167, 0.05045, 0.08029, 0.08029, 0.05045, 0.1167, 0.05045, 0.1167, 0.08029, 0.08029, 0.7219, 1.0, 0.75, 1.0, 0.75, 1.0, 0.7219, 1.0, 0.05045, 0.1167, 0.02827, 0.1582, 0.02827, 0.1582, 0.05045, 0.1167, 0.3125, 1.0, 0.2812, 1.0, 0.2812, 1.0, 0.3125, 1.0, 0.875, 1.0, 0.9062, 1.0, 0.9062, 1.0, 0.875, 1.0, 0.02827, 0.1582, 0.01461, 0.2032, 0.01461, 0.2032, 0.02827, 0.1582, 0.01461, 0.2032, 0.01, 0.25, 0.01, 0.25, 0.01461, 0.2032, 0.7188, 1.0, 0.75, 1.0, 0.75, 1.0, 0.7188, 1.0, 0.01, 0.25, 0.01461, 0.2968, 0.01461, 0.2968, 0.01, 0.25, 0.3438, 1.0, 0.3125, 1.0, 0.3125, 1.0, 0.3438, 1.0, 0.0625, 1.0, 0.09375, 1.0, 0.09375, 1.0, 0.0625, 1.0, 0.2812, 1.0, 0.2812, 1.0, 0.2812, 1.0, 0.2812, 1.0, 0.01461, 0.2968, 0.02827, 0.3418, 0.02827, 0.3418, 0.01461, 0.2968, 0.02827, 0.3418, 0.05045, 0.3833, 0.05045, 0.3833, 0.02827, 0.3418, 0.25, 0.49, 0.2968, 0.4854, 0.2968, 0.4854, 0.25, 0.49, 0.3438, 1.0, 0.375, 1.0, 0.375, 1.0, 0.3438, 1.0, 0.05045, 0.3833, 0.08029, 0.4197, 0.08029, 0.4197, 0.05045, 0.3833, 0.375, 1.0, 0.3438, 1.0, 0.3438, 1.0, 0.375, 1.0, 0.08029, 0.4197, 0.1167, 0.4496, 0.1167, 0.4496, 0.08029, 0.4197, 0.625, 1.0, 0.6562, 1.0, 0.6562, 1.0, 0.625, 1.0, 0.05045, 0.3833, 0.08029, 0.4197, 0.08029, 0.4197, 0.05045, 0.3833, 0.4062, 1.0, 0.375, 1.0, 0.375, 1.0, 0.4062, 1.0, 0.02827, 0.3418, 0.05045, 0.3833, 0.05045, 0.3833, 0.02827, 0.3418, 0.2812, 1.0, 0.2812, 1.0, 0.2812, 1.0, 0.2812, 1.0, 0.9062, 1.0, 0.9375, 1.0, 0.9375, 1.0, 0.9062, 1.0, 0.01461, 0.2968, 0.02827, 0.3418, 0.02827, 0.3418, 0.01461, 0.2968, 0.2188, 1.0, 0.2188, 1.0, 0.2188, 1.0, 0.2188, 1.0, 0.2812, 1.0, 0.2812, 1.0, 0.2812, 1.0, 0.2812, 1.0, 0.02827, 0.1582, 0.01461, 0.2032, 0.01461, 0.2032, 0.02827, 0.1582, 0.4375, 1.0, 0.4062, 1.0, 0.4062, 1.0, 0.4375, 1.0, 0.05045, 0.1167, 0.02827, 0.1582, 0.02827, 0.1582, 0.05045, 0.1167, 0.09375, 1.0, 0.125, 1.0, 0.125, 1.0, 0.09375, 1.0, 0.08029, 0.08029, 0.05045, 0.1167, 0.05045, 0.1167, 0.08029, 0.08029, 0.0, 0.0, 0.0, 0.0, 0.0, 0.0, 0.0, 0.0, 0.7812, 1.0, 0.7812, 1.0, 0.7812, 1.0, 0.7812, 1.0, 0.375, 1.0, 0.4062, 1.0, 0.4062, 1.0, 0.375, 1.0, 0.1167, 0.05045, 0.08029, 0.08029, 0.08029, 0.08029, 0.1167, 0.05045, 0.4854, 0.2968, 0.4854, 0.2968, 0.4854, 0.2968, 0.4854, 0.2968, 0.4688, 1.0, 0.4375, 1.0, 0.4375, 1.0, 0.4688, 1.0, 0.1582, 0.02827, 0.1167, 0.05045, 0.1167, 0.05045, 0.1582, 0.02827, 0.6562, 1.0, 0.6875, 1.0, 0.6875, 1.0, 0.6562, 1.0, 0.2032, 0.01461, 0.1582, 0.02827, 0.1582, 0.02827, 0.2032, 0.01461, 0.5, 1.0, 0.4688, 1.0, 0.4688, 1.0, 0.5, 1.0, 0.25, 0.01, 0.2032, 0.01461, 0.2032, 0.01461, 0.25, 0.01, 0.7188, 1.0, 0.7188, 1.0, 0.7188, 1.0, 0.7188, 1.0, 0.2968, 0.01461, 0.25, 0.01, 0.25, 0.01, 0.2968, 0.01461, 0.9375, 1.0, 0.9688, 1.0, 0.9688, 1.0, 0.9375, 1.0, 0.5312, 1.0, 0.5, 1.0, 0.5, 1.0, 0.5312, 1.0, 0.125, 1.0, 0.1562, 1.0, 0.1562, 1.0, 0.125, 1.0, 0.7812, 1.0, 0.7812, 1.0, 0.7812, 1.0, 0.7812, 1.0, 0.4062, 1.0, 0.4375, 1.0, 0.4375, 1.0, 0.4062, 1.0, 0.5625, 1.0, 0.5312, 1.0, 0.5312, 1.0, 0.5625, 1.0, 0.01461, 0.2968, 0.02827, 0.3418, 0.02827, 0.3418, 0.01461, 0.2968, 0.6875, 1.0, 0.7188, 1.0, 0.7188, 1.0, 0.6875, 1.0, 0.5938, 1.0, 0.5625, 1.0, 0.5625, 1.0, 0.5938, 1.0, 0.02827, 0.3418, 0.05045, 0.3833, 0.05045, 0.3833, 0.02827, 0.3418, 0.25, 0.49, 0.2968, 0.4854, 0.2968, 0.4854, 0.25, 0.49, 0.625, 1.0, 0.5938, 1.0, 0.5938, 1.0, 0.625, 1.0, 0.01461, 0.2032, 0.01461, 0.2032, 0.01461, 0.2032, 0.01461, 0.2032, 0.05045, 0.3833, 0.08029, 0.4197, 0.08029, 0.4197, 0.05045, 0.3833, 0.2968, 0.4854, 0.3418, 0.4717, 0.3418, 0.4717, 0.2968, 0.4854, 0.08029, 0.4197, 0.1167, 0.4496, 0.1167, 0.4496, 0.08029, 0.4197, 0.3418, 0.4717, 0.3833, 0.4496, 0.3833, 0.4496, 0.3418, 0.4717, 0.1167, 0.4496, 0.1582, 0.4717, 0.1582, 0.4717, 0.1167, 0.4496, 0.3833, 0.4496, 0.4197, 0.4197, 0.4197, 0.4197, 0.3833, 0.4496, 0.1562, 1.0, 0.1875, 1.0, 0.1875, 1.0, 0.1562, 1.0, 0.1582, 0.4717, 0.2032, 0.4854, 0.2032, 0.4854, 0.1582, 0.4717, 0.4197, 0.4197, 0.4496, 0.3833, 0.4496, 0.3833, 0.4197, 0.4197, 0.9688, 1.0, 1.0, 1.0, 1.0, 1.0, 0.9688, 1.0, 0.2032, 0.4854, 0.25, 0.49, 0.25, 0.49, 0.2032, 0.4854, 0.4496, 0.3833, 0.4717, 0.3418, 0.4717, 0.3418, 0.4496, 0.3833, 0.7812, 1.0, 0.7812, 1.0, 0.7812, 1.0, 0.7812, 1.0, 0.4717, 0.3418, 0.4854, 0.2968, 0.4854, 0.2968, 0.4717, 0.3418, 0.4375, 1.0, 0.4688, 1.0, 0.4688, 1.0, 0.4375, 1.0, 0.6562, 1.0, 0.625, 1.0, 0.625, 1.0, 0.6562, 1.0, 0.7188, 1.0, 0.7188, 1.0, 0.7188, 1.0, 0.7188, 1.0, 0.4854, 0.2032, 0.4717, 0.1582, 0.4717, 0.1582, 0.4854, 0.2032, 0.6875, 1.0, 0.6562, 1.0, 0.6562, 1.0, 0.6875, 1.0, 0.2968, 0.4854, 0.25, 0.49, 0.2032, 0.4854, 0.1582, 0.4717, 0.1167, 0.4496, 0.08029, 0.4197, 0.05045, 0.3833, 0.02827, 0.3418, 0.01461, 0.2968, 0.01, 0.25, 0.01461, 0.2032, 0.02827, 0.1582, 0.05045, 0.1167, 0.08029, 0.08029, 0.1167, 0.05045, 0.1582, 0.02827, 0.2032, 0.01461, 0.25, 0.01, 0.2968, 0.01461, 0.3418, 0.02827, 0.3833, 0.05045, 0.4197, 0.08029, 0.4496, 0.1167, 0.4717, 0.1582, 0.4854, 0.2032, 0.49, 0.25, 0.4854, 0.2968, 0.4717, 0.3418, 0.4496, 0.3833, 0.4197, 0.4197, 0.3833, 0.4496, 0.3418, 0.4717, 0.4197, 0.4197, 0.3833, 0.4496, 0.3833, 0.4496, 0.4197, 0.4197, 0.2032, 0.4854, 0.1582, 0.4717, 0.1582, 0.4717, 0.2032, 0.4854, 0.1582, 0.02827, 0.2032, 0.01461, 0.2032, 0.01461, 0.1582, 0.02827, 0.4496, 0.3833, 0.4197, 0.4197, 0.4197, 0.4197, 0.4496, 0.3833, 0.25, 0.49, 0.2032, 0.4854, 0.2032, 0.4854, 0.25, 0.49, 0.1167, 0.05045, 0.1582, 0.02827, 0.1582, 0.02827, 0.1167, 0.05045, 0.4717, 0.3418, 0.4496, 0.3833, 0.4496, 0.3833, 0.4717, 0.3418, 0.08029, 0.08029, 0.1167, 0.05045, 0.1167, 0.05045, 0.08029, 0.08029, 0.4854, 0.2968, 0.4717, 0.3418, 0.4717, 0.3418, 0.4854, 0.2968, 0.05045, 0.1167, 0.08029, 0.08029, 0.08029, 0.08029, 0.05045, 0.1167, 0.49, 0.25, 0.4854, 0.2968, 0.4854, 0.2968, 0.49, 0.25, 0.02827, 0.1582, 0.05045, 0.1167, 0.05045, 0.1167, 0.02827, 0.1582, 0.4854, 0.2032, 0.49, 0.25, 0.49, 0.25, 0.4854, 0.2032, 0.01461, 0.2032, 0.02827, 0.1582, 0.02827, 0.1582, 0.01461, 0.2032, 0.4717, 0.1582, 0.4854, 0.2032, 0.4854, 0.2032, 0.4717, 0.1582, 0.01, 0.25, 0.01461, 0.2032, 0.01461, 0.2032, 0.01, 0.25, 0.4496, 0.1167, 0.4717, 0.1582, 0.4717, 0.1582, 0.4496, 0.1167, 0.01461, 0.2968, 0.01, 0.25, 0.01, 0.25, 0.01461, 0.2968, 0.4197, 0.08029, 0.4496, 0.1167, 0.4496, 0.1167, 0.4197, 0.08029, 0.02827, 0.3418, 0.01461, 0.2968, 0.01461, 0.2968, 0.02827, 0.3418, 0.3833, 0.05045, 0.4197, 0.08029, 0.4197, 0.08029, 0.3833, 0.05045, 0.05045, 0.3833, 0.02827, 0.3418, 0.02827, 0.3418, 0.05045, 0.3833, 0.3418, 0.02827, 0.3833, 0.05045, 0.3833, 0.05045, 0.3418, 0.02827, 0.2968, 0.4854, 0.25, 0.49, 0.25, 0.49, 0.2968, 0.4854, 0.08029, 0.4197, 0.05045, 0.3833, 0.05045, 0.3833, 0.08029, 0.4197, 0.2968, 0.01461, 0.3418, 0.02827, 0.3418, 0.02827, 0.2968, 0.01461, 0.3418, 0.4717, 0.2968, 0.4854, 0.2968, 0.4854, 0.3418, 0.4717, 0.1167, 0.4496, 0.08029, 0.4197, 0.08029, 0.4197, 0.1167, 0.4496, 0.25, 0.01, 0.2968, 0.01461, 0.2968, 0.01461, 0.25, 0.01, 0.3833, 0.4496, 0.3418, 0.4717, 0.3418, 0.4717, 0.3833, 0.4496, 0.1582, 0.4717, 0.1167, 0.4496, 0.1167, 0.4496, 0.1582, 0.4717, 0.75, 1.0, 0.7812, 1.0, 0.7812, 1.0, 0.7781, 1.0, 0.75, 1.0, 0.7188, 1.0, 0.75, 1.0, 0.75, 1.0, 0.7219, 1.0, 0.7188, 1.0, 0.7812, 1.0, 0.7812, 1.0, 0.7812, 1.0, 0.7812, 1.0, 0.7812, 1.0, 0.75, 1.0, 0.7812, 1.0, 0.7812, 1.0, 0.75, 1.0, 0.0, 0.0, 0.0, 0.0, 0.0, 0.0, 0.0, 0.0, 0.7188, 1.0, 0.7188, 1.0, 0.7188, 1.0, 0.7188, 1.0, 0.7188, 1.0, 0.25, 1.0, 0.2812, 1.0, 0.2812, 1.0, 0.2781, 1.0, 0.25, 1.0, 0.2188, 1.0, 0.25, 1.0, 0.25, 1.0, 0.2219, 1.0, 0.2188, 1.0, 0.2188, 1.0, 0.2188, 1.0, 0.2188, 1.0, 0.2188, 1.0, 0.2188, 1.0, 0.2188, 1.0, 0.25, 1.0, 0.25, 1.0, 0.2188, 1.0, 0.2812, 1.0, 0.2812, 1.0, 0.2812, 1.0, 0.2812, 1.0, 0.2812, 1.0, 0.2781, 1.0, 0.2812, 1.0, 0.2812, 1.0, 0.2781, 1.0, 0.7188, 1.0, 0.7188, 1.0, 0.7188, 1.0, 0.7188, 1.0, 0.2188, 1.0, 0.2188, 1.0, 0.2188, 1.0, 0.2188, 1.0, 0.7812, 1.0, 0.7812, 1.0, 0.7812, 1.0, 0.7812, 1.0, 0.3438, 1.0, 0.375, 1.0, 0.375, 1.0, 0.3438, 1.0, 0.0625, 1.0, 0.09375, 1.0, 0.09375, 1.0, 0.0625, 1.0, 0.4688, 1.0, 0.5, 1.0, 0.5, 1.0, 0.4688, 1.0, 0.1875, 1.0, 0.2188, 1.0, 0.2188, 1.0, 0.1875, 1.0, 0.875, 1.0, 0.9062, 1.0, 0.9062, 1.0, 0.875, 1.0, 0.5938, 1.0, 0.625, 1.0, 0.625, 1.0, 0.5938, 1.0, 0.3125, 1.0, 0.3438, 1.0, 0.3438, 1.0, 0.3125, 1.0, 0.03125, 1.0, 0.0625, 1.0, 0.0625, 1.0, 0.03125, 1.0, 0.4375, 1.0, 0.4688, 1.0, 0.4688, 1.0, 0.4375, 1.0, 0.1562, 1.0, 0.1875, 1.0, 0.1875, 1.0, 0.1562, 1.0, 0.8438, 1.0, 0.875, 1.0, 0.875, 1.0, 0.8438, 1.0, 0.5625, 1.0, 0.5938, 1.0, 0.5938, 1.0, 0.5625, 1.0, 0.2812, 1.0, 0.3125, 1.0, 0.3125, 1.0, 0.2812, 1.0, 0.9688, 1.0, 1.0, 1.0, 1.0, 1.0, 0.9688, 1.0, 0.0, 1.0, 0.03125, 1.0, 0.03125, 1.0, 0.0, 1.0, 0.6875, 1.0, 0.7188, 1.0, 0.7188, 1.0, 0.6875, 1.0, 0.4062, 1.0, 0.4375, 1.0, 0.4375, 1.0, 0.4062, 1.0, 0.125, 1.0, 0.1562, 1.0, 0.1562, 1.0, 0.125, 1.0, 0.8125, 1.0, 0.8438, 1.0, 0.8438, 1.0, 0.8125, 1.0, 0.5312, 1.0, 0.5625, 1.0, 0.5625, 1.0, 0.5312, 1.0, 0.9375, 1.0, 0.9688, 1.0, 0.9688, 1.0, 0.9375, 1.0, 0.6562, 1.0, 0.6875, 1.0, 0.6875, 1.0, 0.6562, 1.0, 0.375, 1.0, 0.4062, 1.0, 0.4062, 1.0, 0.375, 1.0, 0.09375, 1.0, 0.125, 1.0, 0.125, 1.0, 0.09375, 1.0, 0.7812, 1.0, 0.8125, 1.0, 0.8125, 1.0, 0.7812, 1.0, 0.5, 1.0, 0.5312, 1.0, 0.5312, 1.0, 0.5, 1.0, 0.9062, 1.0, 0.9375, 1.0, 0.9375, 1.0, 0.9062, 1.0, 0.625, 1.0, 0.6562, 1.0, 0.6562, 1.0, 0.625, 1.0, 0.2812, 1.0, 0.2812, 1.0, 0.2812, 1.0, 0.2812, 1.0, 0.7188, 1.0, 0.6875, 1.0, 0.6875, 1.0, 0.7188, 1.0, 0.1875, 1.0, 0.2188, 1.0, 0.2188, 1.0, 0.1875, 1.0, 0.1582, 0.4717, 0.2032, 0.4854, 0.2032, 0.4854, 0.1582, 0.4717, 0.25, 0.49, 0.2968, 0.4854, 0.2968, 0.4854, 0.25, 0.49, 0.2812, 1.0, 0.2812, 1.0, 0.2812, 1.0, 0.2812, 1.0, 0.2032, 0.4854, 0.25, 0.49, 0.25, 0.49, 0.2032, 0.4854, 0.2968, 0.4854, 0.3418, 0.4717, 0.3418, 0.4717, 0.2968, 0.4854, 0.4688, 1.0, 0.5, 1.0, 0.5, 1.0, 0.4688, 1.0, 0.2188, 1.0, 0.2188, 1.0, 0.2188, 1.0, 0.2188, 1.0, 0.3418, 0.4717, 0.3833, 0.4496, 0.3833, 0.4496, 0.3418, 0.4717, 0.8125, 1.0, 0.7812, 1.0, 0.7812, 1.0, 0.8125, 1.0, 0.0, 0.0, 0.0, 0.0, 0.0, 0.0, 0.0, 0.0, 0.3833, 0.4496, 0.4197, 0.4197, 0.4197, 0.4197, 0.3833, 0.4496, 0.7188, 1.0, 0.7188, 1.0, 0.7188, 1.0, 0.7188, 1.0, 0.01461, 0.2968, 0.01461, 0.2968, 0.01461, 0.2968, 0.01461, 0.2968, 0.4197, 0.4197, 0.4496, 0.3833, 0.4496, 0.3833, 0.4197, 0.4197, 0.8438, 1.0, 0.8125, 1.0, 0.8125, 1.0, 0.8438, 1.0, 0.4496, 0.3833, 0.4717, 0.3418, 0.4717, 0.3418, 0.4496, 0.3833, 0.2188, 1.0, 0.2188, 1.0, 0.2188, 1.0, 0.2188, 1.0, 0.4717, 0.3418, 0.4854, 0.2968, 0.4854, 0.2968, 0.4717, 0.3418, 0.2188, 1.0, 0.2188, 1.0, 0.2188, 1.0, 0.2188, 1.0, 0.4854, 0.2032, 0.4717, 0.1582, 0.4717, 0.1582, 0.4854, 0.2032, 0.875, 1.0, 0.8438, 1.0, 0.8438, 1.0, 0.875, 1.0, 0.2812, 1.0, 0.2812, 1.0, 0.2812, 1.0, 0.2812, 1.0, 0.4717, 0.1582, 0.4496, 0.1167, 0.4496, 0.1167, 0.4717, 0.1582, 0.5, 1.0, 0.5312, 1.0, 0.5312, 1.0, 0.5, 1.0, 0.4496, 0.1167, 0.4197, 0.08029, 0.4197, 0.08029, 0.4496, 0.1167, 0.9062, 1.0, 0.875, 1.0, 0.875, 1.0, 0.9062, 1.0, 0.4197, 0.08029, 0.3833, 0.05045, 0.3833, 0.05045, 0.4197, 0.08029, 0.7812, 1.0, 0.8125, 1.0, 0.8125, 1.0, 0.7812, 1.0, 0.4854, 0.2032, 0.4854, 0.2032, 0.4854, 0.2032, 0.4854, 0.2032, 0.3833, 0.05045, 0.3418, 0.02827, 0.3418, 0.02827, 0.3833, 0.05045, 0.9375, 1.0, 0.9062, 1.0, 0.9062, 1.0, 0.9375, 1.0, 0.7188, 1.0, 0.7188, 1.0, 0.7188, 1.0, 0.7188, 1.0, 0.3418, 0.02827, 0.2968, 0.01461, 0.2968, 0.01461, 0.3418, 0.02827, 0.7812, 1.0, 0.7812, 1.0, 0.7812, 1.0, 0.7812, 1.0, 0.25, 1.0, 0.2781, 1.0, 0.2781, 1.0, 0.25, 1.0, 0.25, 1.0, 0.2219, 1.0, 0.2219, 1.0, 0.25, 1.0, 0.2188, 1.0, 0.2219, 1.0, 0.2219, 1.0, 0.2188, 1.0, 0.2188, 1.0, 0.2188, 1.0, 0.2188, 1.0, 0.2188, 1.0, 0.2188, 1.0, 0.2188, 1.0, 0.2188, 1.0, 0.2188, 1.0, 0.2781, 1.0, 0.25, 1.0, 0.25, 1.0, 0.2781, 1.0, 0.2219, 1.0, 0.2188, 1.0, 0.2188, 1.0, 0.2219, 1.0, 0.2219, 1.0, 0.2188, 1.0, 0.2188, 1.0, 0.2219, 1.0, 0.2812, 1.0, 0.2781, 1.0, 0.2781, 1.0, 0.2812, 1.0, 0.2812, 1.0, 0.2781, 1.0, 0.2781, 1.0, 0.2812, 1.0, 0.2219, 1.0, 0.2219, 1.0, 0.2219, 1.0, 0.2219, 1.0, 0.2812, 1.0, 0.2812, 1.0, 0.2812, 1.0, 0.2812, 1.0, 0.2781, 1.0, 0.2781, 1.0, 0.2781, 1.0, 0.2781, 1.0, 0.2812, 1.0, 0.2781, 1.0, 0.2781, 1.0, 0.2812, 1.0, 0.2219, 1.0, 0.2188, 1.0, 0.2188, 1.0, 0.2219, 1.0, 0.2219, 1.0, 0.2219, 1.0, 0.2219, 1.0, 0.2219, 1.0, 0.2812, 1.0, 0.2812, 1.0, 0.2812, 1.0, 0.2812, 1.0, 0.2781, 1.0, 0.2781, 1.0, 0.2781, 1.0, 0.2781, 1.0, 0.2781, 1.0, 0.25, 1.0, 0.25, 1.0, 0.2781, 1.0, 0.25, 1.0, 0.2219, 1.0, 0.2219, 1.0, 0.25, 1.0, 0.2219, 1.0, 0.25, 1.0, 0.25, 1.0, 0.2219, 1.0, 0.25, 1.0, 0.2219, 1.0, 0.2219, 1.0, 0.25, 1.0, 0.2219, 1.0, 0.2219, 1.0, 0.2219, 1.0, 0.2219, 1.0, 0.2781, 1.0, 0.25, 1.0, 0.25, 1.0, 0.2781, 1.0, 0.7781, 1.0, 0.75, 1.0, 0.75, 1.0, 0.7781, 1.0, 0.75, 1.0, 0.7219, 1.0, 0.7219, 1.0, 0.75, 1.0, 0.7781, 1.0, 0.7781, 1.0, 0.7781, 1.0, 0.7781, 1.0, 0.7188, 1.0, 0.7188, 1.0, 0.7188, 1.0, 0.7188, 1.0, 0.7219, 1.0, 0.7219, 1.0, 0.7219, 1.0, 0.7219, 1.0, 0.7781, 1.0, 0.75, 1.0, 0.75, 1.0, 0.7781, 1.0, 0.7219, 1.0, 0.7188, 1.0, 0.7188, 1.0, 0.7219, 1.0, 0.7219, 1.0, 0.7188, 1.0, 0.7188, 1.0, 0.7219, 1.0, 0.7812, 1.0, 0.7781, 1.0, 0.7781, 1.0, 0.7812, 1.0, 0.7812, 1.0, 0.7781, 1.0, 0.7781, 1.0, 0.7812, 1.0, 0.7219, 1.0, 0.7219, 1.0, 0.7219, 1.0, 0.7219, 1.0, 0.7812, 1.0, 0.7812, 1.0, 0.7812, 1.0, 0.7812, 1.0, 0.7781, 1.0, 0.7781, 1.0, 0.7781, 1.0, 0.7781, 1.0, 0.7781, 1.0, 0.7812, 1.0, 0.7812, 1.0, 0.7781, 1.0, 0.0, 0.0, 0.0, 0.0, 0.0, 0.0, 0.0, 0.0, 0.7812, 1.0, 0.7812, 1.0, 0.7812, 1.0, 0.7812, 1.0, 0.7188, 1.0, 0.7188, 1.0, 0.7188, 1.0, 0.7188, 1.0, 0.7188, 1.0, 0.7219, 1.0, 0.7219, 1.0, 0.7188, 1.0, 0.7781, 1.0, 0.75, 1.0, 0.75, 1.0, 0.7781, 1.0, 0.75, 1.0, 0.7219, 1.0, 0.7219, 1.0, 0.75, 1.0, 0.75, 1.0, 0.7781, 1.0, 0.7781, 1.0, 0.75, 1.0, 0.7781, 1.0, 0.7781, 1.0, 0.7781, 1.0, 0.7781, 1.0, 0.75, 1.0, 0.7219, 1.0, 0.7219, 1.0, 0.75, 1.0, 0.7219, 1.0, 0.7219, 1.0, 0.7219, 1.0, 0.7219, 1.0, 0.2812, 1.0, 0.3125, 1.0, 0.3125, 1.0, 0.2812, 1.0, 0.5625, 1.0, 0.5938, 1.0, 0.5938, 1.0, 0.5625, 1.0, 0.8438, 1.0, 0.875, 1.0, 0.875, 1.0, 0.8438, 1.0, 0.03125, 1.0, 0.0625, 1.0, 0.0625, 1.0, 0.03125, 1.0, 0.3125, 1.0, 0.3438, 1.0, 0.3438, 1.0, 0.3125, 1.0, 0.5938, 1.0, 0.625, 1.0, 0.625, 1.0, 0.5938, 1.0, 0.875, 1.0, 0.9062, 1.0, 0.9062, 1.0, 0.875, 1.0, 0.0625, 1.0, 0.09375, 1.0, 0.09375, 1.0, 0.0625, 1.0, 0.3438, 1.0, 0.375, 1.0, 0.375, 1.0, 0.3438, 1.0, 0.625, 1.0, 0.6562, 1.0, 0.6562, 1.0, 0.625, 1.0, 0.9062, 1.0, 0.9375, 1.0, 0.9375, 1.0, 0.9062, 1.0, 0.09375, 1.0, 0.125, 1.0, 0.125, 1.0, 0.09375, 1.0, 0.375, 1.0, 0.4062, 1.0, 0.4062, 1.0, 0.375, 1.0, 0.6562, 1.0, 0.6875, 1.0, 0.6875, 1.0, 0.6562, 1.0, 0.9375, 1.0, 0.9688, 1.0, 0.9688, 1.0, 0.9375, 1.0, 0.125, 1.0, 0.1562, 1.0, 0.1562, 1.0, 0.125, 1.0, 0.9375, 1.0, 0.9688, 1.0, 0.9688, 1.0, 0.9375, 1.0, 0.125, 1.0, 0.1562, 1.0, 0.1562, 1.0, 0.125, 1.0, 0.9688, 1.0, 1.0, 1.0, 1.0, 1.0, 0.9688, 1.0, 0.1562, 1.0, 0.1875, 1.0, 0.1875, 1.0, 0.1562, 1.0, 0.1875, 1.0, 0.2188, 1.0, 0.2188, 1.0, 0.1875, 1.0, 0.2812, 1.0, 0.3125, 1.0, 0.3125, 1.0, 0.2812, 1.0, 0.3125, 1.0, 0.3438, 1.0, 0.3438, 1.0, 0.3125, 1.0, 0.3438, 1.0, 0.375, 1.0, 0.375, 1.0, 0.3438, 1.0, 0.9688, 1.0, 1.0, 1.0, 1.0, 1.0, 0.9688, 1.0, 0.375, 1.0, 0.4062, 1.0, 0.4062, 1.0, 0.375, 1.0, 0.4062, 1.0, 0.4375, 1.0, 0.4375, 1.0, 0.4062, 1.0, 0.4375, 1.0, 0.4688, 1.0, 0.4688, 1.0, 0.4375, 1.0, 0.4688, 1.0, 0.5, 1.0, 0.5, 1.0, 0.4688, 1.0, 0.03125, 1.0, 0.0625, 1.0, 0.0625, 1.0, 0.03125, 1.0, 0.0, 1.0, 0.03125, 1.0, 0.03125, 1.0, 0.0, 1.0, 0.8125, 1.0, 0.8438, 1.0, 0.8438, 1.0, 0.8125, 1.0, 0.5312, 1.0, 0.5625, 1.0, 0.5625, 1.0, 0.5312, 1.0, 0.7812, 1.0, 0.8125, 1.0, 0.8125, 1.0, 0.7812, 1.0, 0.5, 1.0, 0.5312, 1.0, 0.5312, 1.0, 0.5, 1.0, 0.4688, 1.0, 0.5, 1.0, 0.5, 1.0, 0.4688, 1.0, 0.1875, 1.0, 0.2188, 1.0, 0.2188, 1.0, 0.1875, 1.0, 0.4375, 1.0, 0.4688, 1.0, 0.4688, 1.0, 0.4375, 1.0, 0.9688, 1.0, 1.0, 1.0, 1.0, 1.0, 0.9688, 1.0, 0.1562, 1.0, 0.1875, 1.0, 0.1875, 1.0, 0.1562, 1.0, 0.6875, 1.0, 0.7188, 1.0, 0.7188, 1.0, 0.6875, 1.0, 0.4062, 1.0, 0.4375, 1.0, 0.4375, 1.0, 0.4062, 1.0, 0.0625, 1.0, 0.09375, 1.0, 0.09375, 1.0, 0.0625, 1.0, 0.09375, 1.0, 0.125, 1.0, 0.125, 1.0, 0.09375, 1.0, 0.125, 1.0, 0.1562, 1.0, 0.1562, 1.0, 0.125, 1.0, 0.1562, 1.0, 0.1875, 1.0, 0.1875, 1.0, 0.1562, 1.0, 0.1875, 1.0, 0.2188, 1.0, 0.2188, 1.0, 0.1875, 1.0, 0.2812, 1.0, 0.3125, 1.0, 0.3125, 1.0, 0.2812, 1.0, 0.3125, 1.0, 0.3438, 1.0, 0.3438, 1.0, 0.3125, 1.0, 0.3438, 1.0, 0.375, 1.0, 0.375, 1.0, 0.3438, 1.0, 0.375, 1.0, 0.4062, 1.0, 0.4062, 1.0, 0.375, 1.0, 0.4062, 1.0, 0.4375, 1.0, 0.4375, 1.0, 0.4062, 1.0, 0.4375, 1.0, 0.4688, 1.0, 0.4688, 1.0, 0.4375, 1.0, 0.09375, 1.0, 0.125, 1.0, 0.125, 1.0, 0.09375, 1.0, 0.9062, 1.0, 0.9375, 1.0, 0.9375, 1.0, 0.9062, 1.0, 0.0625, 1.0, 0.09375, 1.0, 0.09375, 1.0, 0.0625, 1.0, 0.875, 1.0, 0.9062, 1.0, 0.9062, 1.0, 0.875, 1.0, 0.03125, 1.0, 0.0625, 1.0, 0.0625, 1.0, 0.03125, 1.0, 0.8438, 1.0, 0.875, 1.0, 0.875, 1.0, 0.8438, 1.0, 0.0, 1.0, 0.03125, 1.0, 0.03125, 1.0, 0.0, 1.0, 0.8125, 1.0, 0.8438, 1.0, 0.8438, 1.0, 0.8125, 1.0, 0.7812, 1.0, 0.8125, 1.0, 0.8125, 1.0, 0.7812, 1.0, 0.6875, 1.0, 0.7188, 1.0, 0.7188, 1.0, 0.6875, 1.0, 0.6562, 1.0, 0.6875, 1.0, 0.6875, 1.0, 0.6562, 1.0, 0.625, 1.0, 0.6562, 1.0, 0.6562, 1.0, 0.625, 1.0, 0.5938, 1.0, 0.625, 1.0, 0.625, 1.0, 0.5938, 1.0, 0.5625, 1.0, 0.5938, 1.0, 0.5938, 1.0, 0.5625, 1.0, 0.5312, 1.0, 0.5625, 1.0, 0.5625, 1.0, 0.5312, 1.0, 0.5, 1.0, 0.5312, 1.0, 0.5312, 1.0, 0.5, 1.0, 0.0, 1.0, 0.03125, 1.0, 0.03125, 1.0, 0.0, 1.0, 0.9375, 1.0, 0.9688, 1.0, 0.9688, 1.0, 0.9375, 1.0, 0.9062, 1.0, 0.9375, 1.0, 0.9375, 1.0, 0.9062, 1.0, 0.875, 1.0, 0.9062, 1.0, 0.9062, 1.0, 0.875, 1.0, 0.8438, 1.0, 0.875, 1.0, 0.875, 1.0, 0.8438, 1.0, 0.8125, 1.0, 0.8438, 1.0, 0.8438, 1.0, 0.8125, 1.0, 0.7812, 1.0, 0.8125, 1.0, 0.8125, 1.0, 0.7812, 1.0, 0.6875, 1.0, 0.7188, 1.0, 0.7188, 1.0, 0.6875, 1.0, 0.6562, 1.0, 0.6875, 1.0, 0.6875, 1.0, 0.6562, 1.0, 0.625, 1.0, 0.6562, 1.0, 0.6562, 1.0, 0.625, 1.0, 0.5938, 1.0, 0.625, 1.0, 0.625, 1.0, 0.5938, 1.0, 0.5625, 1.0, 0.5938, 1.0, 0.5938, 1.0, 0.5625, 1.0, 0.5312, 1.0, 0.5625, 1.0, 0.5625, 1.0, 0.5312, 1.0, 0.5, 1.0, 0.5312, 1.0, 0.5312, 1.0, 0.5, 1.0, 0.4688, 1.0, 0.5, 1.0, 0.5, 1.0, 0.4688, 1.0])
me_cylinder.materials.append(mat_material_001)
me_cylinder.materials.append(mat_material_002)
me_cylinder.materials.append(mat_material_003)
me_cylinder.materials.append(mat_material_004)
me_cylinder.materials.append(mat_material_005)
me_cylinder.use_remesh_preserve_volume = False
me_cylinder.use_remesh_preserve_attributes = False
me_cylinder.use_mirror_vertex_groups = False
me_cylinder.update()
me_cylinder_001 = bpy.data.meshes.new('Cylinder.001')
me_cylinder_001.from_pydata([(49.04, 9.755, 18.0), (50.0, -1.019e-05, 18.0), (49.04, -9.755, 18.0), (48.55, 9.657, 18.0), (49.5, -1.008e-05, 18.0), (48.55, -9.657, 18.0), (50.0, -1.019e-05, 38.0), (49.04, 9.755, 38.0), (49.04, -9.755, 38.0), (49.5, -1.008e-05, 38.0), (48.55, 9.657, 38.0), (48.55, -9.657, 38.0)], [], [(1, 0, 7, 6), (0, 3, 10, 7), (6, 7, 10, 9), (8, 6, 9, 11), (4, 5, 11, 9), (5, 2, 8, 11), (2, 1, 6, 8), (3, 4, 9, 10)])
me_cylinder_001.polygons.foreach_set('material_index', [0, 0, 0, 0, 0, 0, 2, 0])
_uv = me_cylinder_001.uv_layers.new(name='UVMap')
_uv.uv.foreach_set('vector', [0.75, 1.0, 0.7812, 1.0, 0.7812, 1.0, 0.75, 1.0, 0.7812, 1.0, 0.7812, 1.0, 0.7812, 1.0, 0.7812, 1.0, 0.75, 1.0, 0.7812, 1.0, 0.7812, 1.0, 0.75, 1.0, 0.7188, 1.0, 0.75, 1.0, 0.75, 1.0, 0.7188, 1.0, 0.49, 0.25, 0.4854, 0.2032, 0.4854, 0.2032, 0.49, 0.25, 0.7188, 1.0, 0.7188, 1.0, 0.7188, 1.0, 0.7188, 1.0, 0.7188, 1.0, 0.75, 1.0, 0.75, 1.0, 0.7188, 1.0, 0.4854, 0.2968, 0.49, 0.25, 0.49, 0.25, 0.4854, 0.2968])
me_cylinder_001.materials.append(mat_material_001)
me_cylinder_001.materials.append(mat_material_002)
me_cylinder_001.materials.append(mat_material_003)
me_cylinder_001.use_remesh_preserve_volume = False
me_cylinder_001.use_remesh_preserve_attributes = False
me_cylinder_001.use_mirror_vertex_groups = False
me_cylinder_001.update()
me_cylinder_002 = bpy.data.meshes.new('Cylinder.002')
me_cylinder_002.from_pydata([(-1.0, -1.0, 18.0), (-1.0, -1.0, 18.5), (-1.0, 1.0, 18.0), (-1.0, 1.0, 18.5), (1.0, -1.0, 18.0), (1.0, -1.0, 18.5), (1.0, 1.0, 18.0), (1.0, 1.0, 18.5), (-0.7, -0.7, 18.5), (-0.7, 0.7, 18.5), (0.7, 0.7, 18.5), (0.7, -0.7, 18.5), (-0.7, -0.7, 18.8), (-0.7, 0.7, 18.8), (0.7, 0.7, 18.8), (0.7, -0.7, 18.8), (-1.05, -1.05, 19.8), (-1.05, 1.05, 19.8), (1.05, 1.05, 19.8), (1.05, -1.05, 19.8), (-0.735, -0.735, 19.8), (-0.735, 0.735, 19.8), (0.735, 0.735, 19.8), (0.735, -0.735, 19.8), (-0.735, -0.735, 20.3), (-0.735, 0.735, 20.3), (0.735, 0.735, 20.3), (0.735, -0.735, 20.3), (-0.441, -0.441, 20.3), (-0.441, 0.441, 20.3), (0.441, 0.441, 20.3), (0.441, -0.441, 20.3), (-0.441, -0.441, 20.8), (-0.441, 0.441, 20.8), (0.441, 0.441, 20.8), (0.441, -0.441, 20.8), (-0.2205, -0.2205, 21.3), (-0.2205, 0.2205, 21.3), (0.2205, 0.2205, 21.3), (0.2205, -0.2205, 21.3)], [], [(0, 1, 3, 2), (2, 3, 7, 6), (6, 7, 5, 4), (4, 5, 1, 0), (2, 6, 4, 0), (5, 7, 10, 11), (11, 10, 14, 15), (3, 1, 8, 9), (1, 5, 11, 8), (7, 3, 9, 10), (12, 15, 19, 16), (9, 8, 12, 13), (8, 11, 15, 12), (10, 9, 13, 14), (19, 18, 22, 23), (14, 13, 17, 18), (15, 14, 18, 19), (13, 12, 16, 17), (21, 20, 24, 25), (17, 16, 20, 21), (16, 19, 23, 20), (18, 17, 21, 22), (24, 27, 31, 28), (20, 23, 27, 24), (22, 21, 25, 26), (23, 22, 26, 27), (31, 30, 34, 35), (26, 25, 29, 30), (27, 26, 30, 31), (25, 24, 28, 29), (32, 35, 39, 36), (29, 28, 32, 33), (28, 31, 35, 32), (30, 29, 33, 34), (38, 37, 36, 39), (34, 33, 37, 38), (35, 34, 38, 39), (33, 32, 36, 37)])
me_cylinder_002.polygons.foreach_set('material_index', [3, 3, 3, 3, 3, 3, 1, 3, 3, 3, 3, 1, 1, 1, 3, 3, 3, 3, 1, 3, 3, 3, 3, 1, 1, 1, 3, 3, 3, 3, 1, 3, 3, 3, 2, 1, 1, 1])
_uv = me_cylinder_002.uv_layers.new(name='UVMap')
_uv.uv.foreach_set('vector', [0.375, 0.0, 0.625, 0.0, 0.625, 0.25, 0.375, 0.25, 0.375, 0.25, 0.625, 0.25, 0.625, 0.5, 0.375, 0.5, 0.375, 0.5, 0.625, 0.5, 0.625, 0.75, 0.375, 0.75, 0.375, 0.75, 0.625, 0.75, 0.625, 1.0, 0.375, 1.0, 0.125, 0.5, 0.375, 0.5, 0.375, 0.75, 0.125, 0.75, 0.625, 0.75, 0.625, 0.5, 0.625, 0.5, 0.625, 0.75, 0.625, 0.75, 0.625, 0.5, 0.625, 0.5, 0.625, 0.75, 0.625, 0.25, 0.625, 0.0, 0.625, 0.0, 0.625, 0.25, 0.625, 1.0, 0.625, 0.75, 0.625, 0.75, 0.625, 1.0, 0.625, 0.5, 0.625, 0.25, 0.625, 0.25, 0.625, 0.5, 0.625, 1.0, 0.625, 0.75, 0.625, 0.75, 0.625, 1.0, 0.625, 0.25, 0.625, 0.0, 0.625, 0.0, 0.625, 0.25, 0.625, 1.0, 0.625, 0.75, 0.625, 0.75, 0.625, 1.0, 0.625, 0.5, 0.625, 0.25, 0.625, 0.25, 0.625, 0.5, 0.625, 0.75, 0.625, 0.5, 0.625, 0.5, 0.625, 0.75, 0.625, 0.5, 0.625, 0.25, 0.625, 0.25, 0.625, 0.5, 0.625, 0.75, 0.625, 0.5, 0.625, 0.5, 0.625, 0.75, 0.625, 0.25, 0.625, 0.0, 0.625, 0.0, 0.625, 0.25, 0.625, 0.25, 0.625, 0.0, 0.625, 0.0, 0.625, 0.25, 0.625, 0.25, 0.625, 0.0, 0.625, 0.0, 0.625, 0.25, 0.625, 1.0, 0.625, 0.75, 0.625, 0.75, 0.625, 1.0, 0.625, 0.5, 0.625, 0.25, 0.625, 0.25, 0.625, 0.5, 0.625, 1.0, 0.625, 0.75, 0.625, 0.75, 0.625, 1.0, 0.625, 1.0, 0.625, 0.75, 0.625, 0.75, 0.625, 1.0, 0.625, 0.5, 0.625, 0.25, 0.625, 0.25, 0.625, 0.5, 0.625, 0.75, 0.625, 0.5, 0.625, 0.5, 0.625, 0.75, 0.625, 0.75, 0.625, 0.5, 0.625, 0.5, 0.625, 0.75, 0.625, 0.5, 0.625, 0.25, 0.625, 0.25, 0.625, 0.5, 0.625, 0.75, 0.625, 0.5, 0.625, 0.5, 0.625, 0.75, 0.625, 0.25, 0.625, 0.0, 0.625, 0.0, 0.625, 0.25, 0.625, 1.0, 0.625, 0.75, 0.625, 0.75, 0.625, 1.0, 0.625, 0.25, 0.625, 0.0, 0.625, 0.0, 0.625, 0.25, 0.625, 1.0, 0.625, 0.75, 0.625, 0.75, 0.625, 1.0, 0.625, 0.5, 0.625, 0.25, 0.625, 0.25, 0.625, 0.5, 0.625, 0.5, 0.875, 0.5, 0.875, 0.75, 0.625, 0.75, 0.625, 0.5, 0.625, 0.25, 0.625, 0.25, 0.625, 0.5, 0.625, 0.75, 0.625, 0.5, 0.625, 0.5, 0.625, 0.75, 0.625, 0.25, 0.625, 0.0, 0.625, 0.0, 0.625, 0.25])
me_cylinder_002.materials.append(mat_material_001)
me_cylinder_002.materials.append(mat_material_002)
me_cylinder_002.materials.append(mat_material_003)
me_cylinder_002.materials.append(mat_material_004)
me_cylinder_002.use_remesh_preserve_volume = False
me_cylinder_002.use_remesh_preserve_attributes = False
me_cylinder_002.use_mirror_vertex_groups = False
me_cylinder_002.update()

# ---- objects
ob_arena = bpy.data.objects.new('Arena', me_cylinder)
ob_door = bpy.data.objects.new('Door', me_cylinder_001)
ob_pedestal = bpy.data.objects.new('Pedestal', me_cylinder_002)

# ---- transforms, parenting, visibility, modifiers, constraints
ob_arena.location = (0.0, 0.0, 1.0)
ob_arena.lineart.crease_threshold = 0.0
ob_door.location = (0.0, 0.0, 1.0)
ob_door.lineart.crease_threshold = 0.0
ob_pedestal.location = (0.0, 0.0, 1.0)
ob_pedestal.lineart.crease_threshold = 0.0

# ---- collection membership
col_collection.objects.link(ob_arena)
col_collection.objects.link(ob_door)
col_collection.objects.link(ob_pedestal)

# ---- scene / render settings (as saved in the file)
scene.frame_start = 1; scene.frame_end = 250; scene.frame_set(1)
scene.render.engine = 'BLENDER_EEVEE_NEXT'
scene.cycles.use_denoising = False
scene.cycles.samples = 128
scene.cycles.sampling_pattern = 'TABULATED_SOBOL'
scene.cycles.use_adaptive_sampling = False
scene.cycles.use_light_tree = False
scene.view_settings.view_transform = 'Filmic'
bpy.context.view_layer.update()

# ---- added for rendering (the .blend has no active camera and no usable light): camera, sun
cam_auto = bpy.data.cameras.new('AutoCamera')
cam_auto.lens = 50.0
cam_auto.sensor_width = 36.0
cam_auto.clip_end = 3978.09
ob_auto_camera = bpy.data.objects.new('AutoCamera', cam_auto)
scene.collection.objects.link(ob_auto_camera)
ob_auto_camera.location = (226.672, -272.007, 175.838)
ob_auto_camera.rotation_euler = (1.09748, -7.21219e-08, 0.694738)
scene.camera = ob_auto_camera
light_auto_sun = bpy.data.lights.new('AutoSun', 'SUN')
light_auto_sun.energy = 3.0
light_auto_sun.angle = 0.0523599
ob_auto_sun = bpy.data.objects.new('AutoSun', light_auto_sun)
scene.collection.objects.link(ob_auto_sun)
ob_auto_sun.rotation_euler = (0.872665, 0.174533, 0.523599)
bpy.context.view_layer.update()
